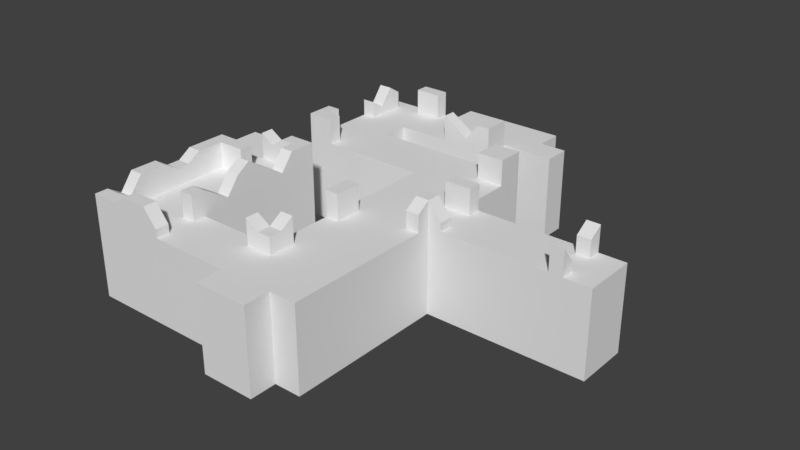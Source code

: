 # Source: tile4.blend  (saved by Blender 2.78.0; exported with 4.5.12 LTS)
import bpy
from mathutils import Matrix  # noqa: F401  (used for matrix-valued properties, if any)

bpy.ops.wm.read_factory_settings(use_empty=True)
scene = bpy.context.scene
scene.name = 'Scene'

# ---- collections
col_collection_1 = bpy.data.collections.new('Collection 1'); scene.collection.children.link(col_collection_1)

# ---- world
world_world = bpy.data.worlds.new('World'); scene.world = world_world
world_world.color = (0.05088, 0.05088, 0.05088)
world_world.use_sun_shadow = False
world_world.sun_shadow_jitter_overblur = 0.0
world_world.cycles.sampling_method = 'MANUAL'

# ---- meshes
me_plane = bpy.data.meshes.new('Plane')
me_plane.from_pydata([(-0.875, -0.375, 10.0), (-0.625, -0.375, 10.0), (0.125, -0.625, 10.0), (0.125, -0.875, 10.0), (-1.0, 0.0, 0.0), (0.0, 1.0, 0.0), (-0.625, 0.4375, 10.0), (0.125, -0.125, 10.0), (0.125, -0.375, 10.0), (0.625, -0.125, 10.0), (-0.125, -0.375, 10.0), (-0.375, 0.875, 10.0), (-0.375, 0.625, 10.0), (-0.125, 0.625, 10.0), (-0.125, -0.25, 10.0), (-0.625, 0.3125, 10.0), (-0.5, 0.0, 0.0), (-0.6875, 0.375, 10.0), (-0.875, -0.75, 10.0), (-0.25, -0.625, 10.0), (-0.75, 0.875, 10.0), (-0.75, 0.125, 10.0), (0.25, 0.875, 10.0), (0.25, 0.75, 10.0), (0.75, 0.125, 10.0), (0.5, 0.125, 10.0), (-0.125, -0.5, 10.0), (-0.125, 0.0, 10.0), (-0.5625, 0.375, 10.0), (1.0, 0.125, 10.0), (0.125, -1.0, 10.0), (-0.25, 1.0, 0.0), (-0.5, 0.875, 10.0), (-0.875, -0.5, 10.0), (-0.375, 1.0, 10.0), (-0.125, 0.75, 10.0), (-0.625, 0.8125, 10.0), (-0.375, 0.75, 10.0), (-0.6875, 0.875, 10.0), (-0.25, 0.75, 10.0), (-0.25, 0.625, 10.0), (0.25, -0.5, 0.0), (-0.25, 0.875, 10.0), (-0.5625, 0.875, 10.0), (-0.125, -0.5625, 10.0), (0.75, -0.125, 10.0), (-0.125, -0.6875, 10.0), (-0.5, 0.25, 0.0), (0.125, -0.25, 10.0), (0.25, -0.25, 10.0), (0.25, -0.375, 10.0), (0.25, -0.125, 10.0), (-0.25, 0.25, 0.0), (-0.1875, -0.625, 10.0), (-0.0625, -0.625, 10.0), (-0.625, -0.5625, 10.0), (0.125, -0.75, 10.0), (0.25, -0.75, 0.0), (0.25, -0.25, 0.0), (0.25, -0.75, 10.0), (0.25, -0.875, 10.0), (-0.625, -0.6875, 10.0), (0.25, -0.5, 10.0), (0.25, -0.625, 10.0), (-0.625, -0.25, 10.0), (-0.875, -0.25, 10.0), (-0.75, -0.25, 10.0), (-1.0, 0.125, 0.0), (0.125, 1.0, 0.0), (-0.6875, -0.625, 10.0), (-0.1875, 1.0, 0.0), (-0.5625, -0.625, 10.0), (-0.625, -0.0625, 10.0), (-0.75, -0.375, 10.0), (-0.75, -0.125, 10.0), (-0.625, -0.75, 10.0), (-0.75, -0.75, 10.0), (-0.75, -0.875, 10.0), (-0.75, -0.625, 10.0), (-0.125, -0.75, 10.0), (-1.0, -0.1875, 0.0), (-0.6875, 0.0, 0.0), (-0.375, -0.75, 10.0), (0.0, 0.6875, 0.0), (0.5, -0.125, 0.0), (-0.25, -0.75, 10.0), (-0.625, -0.1875, 10.0), (-0.25, -0.875, 10.0), (-0.5, -0.625, 0.0), (-0.875, -0.5, 0.0), (-0.625, 0.75, 10.0), (-0.5, 0.875, 0.0), (-0.6875, -0.125, 10.0), (-0.75, 0.75, 10.0), (-0.375, 0.5, 0.0), (-0.75, 0.625, 10.0), (-0.75, 0.25, 10.0), (0.125, 0.5, 0.0), (-0.625, 0.25, 10.0), (-0.75, 0.375, 10.0), (-0.25, 0.25, 10.0), (-0.125, 0.25, 10.0), (-0.5, 0.25, 10.0), (-0.375, 0.25, 10.0), (-0.25, 0.375, 10.0), (0.125, 0.75, 10.0), (0.125, 0.25, 10.0), (-0.5625, -0.125, 10.0), (0.375, -0.0625, 10.0), (-1.0, -0.125, 0.0), (1.0, 0.125, 0.0), (-0.125, 1.0, 0.0), (0.25, 0.25, 10.0), (0.25, 0.125, 10.0), (0.25, 0.5, 10.0), (0.25, 0.375, 10.0), (0.3125, -0.125, 10.0), (0.4375, -0.125, 10.0), (0.875, -0.0625, 10.0), (-0.25, 0.5, 10.0), (-0.125, 0.5, 10.0), (-0.75, 0.5, 10.0), (-0.625, 0.5, 10.0), (-0.5, -0.875, 0.0), (0.8125, -0.125, 10.0), (-0.5, 0.625, 0.0), (-0.5, 0.75, 10.0), (0.9375, -0.125, 10.0), (-0.5, 0.625, 10.0), (-0.75, -0.5, 10.0), (-0.625, -0.5, 10.0), (-0.5, -0.75, 10.0), (-0.5, -0.875, 10.0), (-0.5, -0.25, 10.0), (0.25, 0.375, 0.0), (0.0625, 0.5, 0.0), (-0.5, -0.375, 10.0), (0.75, 0.0, 10.0), (0.875, 0.0, 10.0), (-0.125, -0.0625, 10.0), (0.0, -0.75, 10.0), (-0.75, 0.125, 0.0), (0.0, -0.875, 10.0), (-0.75, 0.875, 0.0), (-0.75, 0.625, 0.0), (0.0, 0.25, 10.0), (-0.125, -0.1875, 10.0), (-0.25, -0.625, 0.0), (-0.4375, 0.5, 0.0), (-0.0625, -0.125, 10.0), (-0.125, 0.9375, 10.0), (-0.75, -0.875, 0.0), (-0.875, -0.75, 0.0), (-0.125, 0.8125, 10.0), (-0.1875, 0.875, 10.0), (-0.5, -0.0625, 0.0), (0.0, 0.125, 10.0), (-0.25, 1.0, 10.0), (-0.125, 1.0, 10.0), (-1.0, -0.25, 10.0), (-0.0625, 0.875, 10.0), (-1.0, -0.125, 10.0), (0.25, 0.0, 10.0), (0.75, -0.125, 0.0), (0.375, 0.0, 10.0), (-0.75, 0.0, 10.0), (-0.625, 0.0, 10.0), (0.0, -0.25, 10.0), (0.0, -0.375, 10.0), (0.0, 0.75, 10.0), (0.25, 0.875, 0.0), (-0.25, 0.625, 0.0), (-0.25, -0.875, 0.0), (-0.375, -0.875, 0.0), (0.0, 0.625, 10.0), (0.125, 0.5, 10.0), (-0.375, 0.5, 10.0), (-0.5, 0.5, 10.0), (-0.5, 0.375, 10.0), (-0.5, -0.5, 10.0), (-0.5, -0.625, 10.0), (-0.125, 0.625, 0.0), (-0.375, 0.625, 0.0), (-0.375, 0.875, 0.0), (-0.5, 0.0, 10.0), (-0.5, -0.125, 10.0), (0.125, -0.5, 10.0), (0.5, -0.125, 10.0), (0.625, -0.125, 0.0), (0.5, 0.0, 10.0), (0.625, 0.0, 10.0), (0.125, -0.875, 0.0), (-0.625, 0.0, 0.0), (0.0, -0.5, 10.0), (0.0, -0.625, 10.0), (0.0, 0.5, 10.0), (-0.875, -0.375, 0.0), (0.125, 0.75, 0.0), (-0.875, -0.625, 0.0), (-0.375, -0.625, 0.0), (0.0, 0.75, 0.0), (0.0, 0.375, 10.0), (0.125, 0.0, 10.0), (-0.875, 0.0, 10.0), (-0.875, 0.125, 0.0), (0.0, 0.0, 10.0), (0.0, -0.125, 10.0), (0.0625, 1.0, 0.0), (0.0, 0.875, 10.0), (0.0, 1.0, 10.0), (0.125, 0.875, 0.0), (1.0, -0.0625, 0.0), (-0.0625, -1.0, 0.0), (0.125, 1.0, 10.0), (1.0, 0.0, 10.0), (1.0, -0.125, 10.0), (0.0, -1.0, 10.0), (0.0, 0.5, 0.0), (-0.625, 0.875, 0.0), (-0.125, -1.0, 10.0), (-1.0, 0.0, 10.0), (0.875, -0.125, 0.0), (0.125, -1.0, 0.0), (-1.0, 0.125, 10.0), (-0.875, -0.125, 10.0), (-0.625, -0.875, 10.0), (-0.875, -0.875, 10.0), (-0.875, -0.625, 10.0), (-0.125, -0.875, 10.0), (-0.375, -0.875, 10.0), (-0.375, -0.625, 10.0), (-0.625, 0.625, 10.0), (-0.875, 0.125, 10.0), (-0.125, 0.125, 10.0), (-0.375, 0.375, 10.0), (0.125, 0.875, 10.0), (0.375, 0.125, 10.0), (0.125, 0.125, 10.0), (0.125, 0.375, 10.0), (0.875, 0.125, 10.0), (0.625, 0.125, 10.0), (-0.125, 0.375, 10.0), (-0.625, 0.375, 10.0), (-0.625, 0.875, 10.0), (-0.125, -0.625, 10.0), (-0.625, -0.625, 10.0), (-0.625, -0.125, 10.0), (0.375, -0.125, 10.0), (0.875, -0.125, 10.0), (-0.125, -0.125, 10.0), (-0.125, 0.875, 10.0), (-0.0625, 0.375, 10.0), (-0.1875, 0.375, 10.0), (-0.125, 0.3125, 10.0), (-0.125, 0.4375, 10.0), (0.6875, 0.125, 10.0), (0.5625, 0.125, 10.0), (0.625, 0.0625, 10.0), (0.9375, 0.125, 10.0), (0.8125, 0.125, 10.0), (0.875, 0.0625, 10.0), (-0.1875, 0.25, 0.0), (0.1875, 0.375, 10.0), (0.0625, 0.375, 10.0), (0.125, 0.3125, 10.0), (0.125, 0.4375, 10.0), (0.1875, 0.125, 10.0), (0.0625, 0.125, 10.0), (-0.9375, -0.25, 0.0), (0.125, 0.0625, 10.0), (0.125, 0.1875, 10.0), (0.4375, 0.125, 10.0), (0.3125, 0.125, 10.0), (0.25, -0.5625, 0.0), (0.25, -0.8125, 0.0), (0.375, 0.0625, 10.0), (0.1875, 0.875, 10.0), (0.0625, 0.875, 10.0), (0.125, 0.8125, 10.0), (0.125, 0.9375, 10.0), (-0.3125, 0.375, 10.0), (-0.4375, 0.375, 10.0), (-0.375, 0.3125, 10.0), (-0.375, 0.4375, 10.0), (-0.0625, 0.125, 10.0), (-0.125, 0.0625, 10.0), (-0.125, 0.1875, 10.0), (-0.8125, 0.125, 10.0), (-0.9375, 0.125, 10.0), (-0.875, 0.0625, 10.0), (-0.5625, 0.625, 10.0), (-0.6875, 0.625, 10.0), (-0.625, 0.5625, 10.0), (-0.625, 0.6875, 10.0), (-0.3125, -0.625, 10.0), (-0.4375, -0.625, 10.0), (-0.375, -0.6875, 10.0), (-0.3125, -0.875, 10.0), (-0.4375, -0.875, 10.0), (-0.375, -0.8125, 10.0), (-0.0625, -0.875, 10.0), (-0.1875, -0.875, 10.0), (-0.125, -0.9375, 10.0), (-0.125, -0.8125, 10.0), (-0.8125, -0.625, 10.0), (-0.875, -0.6875, 10.0), (-0.875, -0.5625, 10.0), (-0.8125, -0.875, 10.0), (-0.875, -0.8125, 10.0), (-0.5625, -0.875, 10.0), (-0.6875, -0.875, 10.0), (-0.625, -0.8125, 10.0), (-0.8125, -0.125, 10.0), (-0.9375, -0.125, 10.0), (-0.875, -0.1875, 10.0), (-0.875, -0.0625, 10.0), (-0.8125, -0.375, 10.0), (-0.875, -0.4375, 10.0), (-0.875, -0.3125, 10.0), (-0.5625, -0.375, 10.0), (-0.6875, -0.375, 10.0), (1.0, 0.0625, 0.0), (-0.625, -0.4375, 10.0), (-0.625, -0.3125, 10.0), (0.1875, -0.625, 10.0), (0.0625, -0.625, 10.0), (0.125, -0.6875, 10.0), (0.125, -0.5625, 10.0), (0.1875, -0.875, 10.0), (0.0625, -0.875, 10.0), (0.125, -0.9375, 10.0), (-0.5, 0.5625, 0.0), (0.125, -0.8125, 10.0), (-0.0625, 0.5, 0.0), (0.1875, -0.125, 10.0), (0.0625, -0.125, 10.0), (0.125, -0.1875, 10.0), (0.125, -0.0625, 10.0), (0.1875, -0.375, 10.0), (0.0625, -0.375, 10.0), (0.125, -0.4375, 10.0), (0.25, 0.8125, 0.0), (0.125, -0.3125, 10.0), (0.1875, 0.75, 0.0), (0.6875, -0.125, 10.0), (0.5625, -0.125, 10.0), (-0.3125, 0.25, 0.0), (-0.75, 0.3125, 0.0), (-0.75, 0.0625, 0.0), (0.625, -0.0625, 10.0), (-0.5625, 0.25, 0.0), (-0.75, 0.8125, 0.0), (-0.0625, -0.375, 10.0), (-0.125, -0.4375, 10.0), (-0.125, -0.3125, 10.0), (-0.3125, 0.875, 10.0), (-0.4375, 0.875, 10.0), (-0.375, 0.8125, 10.0), (-0.375, 0.9375, 10.0), (0.25, -0.6875, 0.0), (-0.3125, 0.625, 10.0), (-0.4375, 0.625, 10.0), (0.25, -0.4375, 0.0), (-0.375, 0.6875, 10.0), (-0.0625, 0.625, 10.0), (-0.1875, 0.625, 10.0), (-0.125, 0.6875, 10.0), (-0.0625, 0.75, 10.0), (-0.3125, 0.75, 10.0), (-0.25, 0.8125, 10.0), (-0.0625, -0.25, 10.0), (0.1875, -0.25, 10.0), (0.25, -0.4375, 10.0), (0.25, -0.1875, 10.0), (0.1875, -0.75, 10.0), (0.25, -0.6875, 10.0), (-0.5625, -0.25, 10.0), (-0.8125, -0.25, 10.0), (-0.75, -0.4375, 10.0), (-0.75, -0.1875, 10.0), (-0.5625, -0.75, 10.0), (-0.8125, -0.75, 10.0), (-0.75, -0.6875, 10.0), (-0.0625, -0.75, 10.0), (-0.3125, -0.75, 10.0), (-0.25, -0.6875, 10.0), (-0.5625, 0.75, 10.0), (-0.75, 0.5625, 10.0), (-0.75, 0.8125, 10.0), (-0.1875, 0.625, 0.0), (-0.0625, 0.625, 0.0), (-0.5625, 0.25, 10.0), (-0.4375, 0.625, 0.0), (-0.3125, 0.625, 0.0), (-0.375, 0.9375, 0.0), (-0.4375, 0.875, 0.0), (-0.125, -0.3125, 0.0), (-0.75, 0.0625, 10.0), (-0.75, 0.3125, 10.0), (-0.0625, 0.25, 10.0), (-0.3125, 0.25, 10.0), (-0.25, 0.3125, 10.0), (0.1875, 0.75, 10.0), (0.25, 0.8125, 10.0), (0.1875, 0.25, 10.0), (0.25, 0.0625, 10.0), (0.25, 0.3125, 10.0), (0.75, 0.0625, 10.0), (0.5, 0.0625, 10.0), (-0.0625, 0.5, 10.0), (-0.5625, 0.5, 10.0), (-0.5, 0.5625, 10.0), (-0.0625, -0.5, 10.0), (-0.5625, -0.5, 10.0), (-0.5, -0.4375, 10.0), (0.6875, -0.125, 0.0), (0.9375, 0.0, 10.0), (-0.0625, 0.0, 10.0), (0.0, -0.9375, 10.0), (0.0, 0.0625, 10.0), (-0.0625, 1.0, 10.0), (1.0, 0.0625, 10.0), (0.0625, -1.0, 10.0), (-1.0, -0.0625, 10.0), (0.4375, 0.0, 10.0), (-0.5625, 0.0, 10.0), (0.0, -0.4375, 10.0), (0.1875, 0.5, 10.0), (-0.3125, 0.5, 10.0), (-0.5, 0.3125, 10.0), (-0.5, 0.8125, 10.0), (-0.8125, -0.5, 10.0), (-0.5, -0.6875, 10.0), (-0.5, -0.1875, 10.0), (0.1875, -0.5, 10.0), (0.6875, 0.0, 10.0), (-0.875, -0.4375, 0.0), (0.0, -0.6875, 10.0), (0.0, 0.3125, 10.0), (-0.6875, -0.875, 0.0), (-0.5625, -0.875, 0.0), (-0.3125, 1.0, 10.0), (0.1875, 0.0, 10.0), (-0.8125, -0.875, 0.0), (-0.875, -0.6875, 0.0), (-0.8125, 0.0, 10.0), (-0.125, -0.9375, 0.0), (-0.1875, -0.875, 0.0), (0.0, -0.1875, 10.0), (0.0, 0.8125, 10.0), (-0.4375, -0.625, 0.0), (-0.3125, -0.625, 0.0), (-0.1875, 0.75, 10.0), (-0.4375, 0.75, 10.0), (-0.25, 0.6875, 10.0), (-0.25, 0.9375, 10.0), (0.75, -0.0625, 10.0), (0.0625, -0.25, 10.0), (0.25, -0.3125, 10.0), (0.25, -0.0625, 10.0), (0.0625, -0.75, 10.0), (0.25, -0.8125, 10.0), (0.25, -0.5625, 10.0), (-0.6875, -0.25, 10.0), (-0.9375, -0.25, 10.0), (-0.9375, 0.125, 0.0), (-0.8125, 0.125, 0.0), (-0.75, -0.3125, 10.0), (-0.75, -0.0625, 10.0), (-0.6875, -0.75, 10.0), (-0.75, -0.8125, 10.0), (-0.125, 0.1875, 0.0), (-0.75, -0.5625, 10.0), (-0.1875, -0.75, 10.0), (-0.4375, -0.75, 10.0), (-0.25, -0.8125, 10.0), (-0.6875, 0.75, 10.0), (-0.75, 0.6875, 10.0), (-0.6875, 0.25, 10.0), (-0.75, 0.4375, 10.0), (-0.1875, 0.25, 10.0), (-0.4375, 0.25, 10.0), (-0.25, 0.4375, 10.0), (0.0625, 0.75, 10.0), (0.0625, 0.25, 10.0), (0.125, 0.9375, 0.0), (0.1875, 0.875, 0.0), (0.25, 0.1875, 10.0), (0.4375, 0.125, 0.0), (0.25, 0.4375, 10.0), (0.9375, 0.125, 0.0), (-0.1875, 0.5, 10.0), (-0.6875, 0.5, 10.0), (-0.5, 0.6875, 10.0), (-0.6875, -0.5, 10.0), (-0.5, -0.8125, 10.0), (-0.5, -0.3125, 10.0), (0.8125, 0.0, 10.0), (0.0, -0.8125, 10.0), (0.0, 0.1875, 10.0), (-0.1875, 1.0, 10.0), (-1.0, -0.1875, 10.0), (0.3125, 0.0, 10.0), (-0.6875, 0.0, 10.0), (0.0, -0.3125, 10.0), (0.0, 0.6875, 10.0), (0.0625, 0.5, 10.0), (-0.4375, 0.5, 10.0), (-0.5, 0.4375, 10.0), (-0.5, -0.5625, 10.0), (-0.5, -0.0625, 10.0), (0.0625, -0.5, 10.0), (0.5, -0.0625, 10.0), (0.5625, 0.0, 10.0), (0.0, -0.5625, 10.0), (0.0, 0.4375, 10.0), (0.0625, 0.0, 10.0), (-0.9375, 0.0, 10.0), (0.3125, -0.125, 0.0), (0.0, -0.0625, 10.0), (0.8125, -0.125, 0.0), (-0.125, -0.0625, 0.0), (-0.125, -0.1875, 0.0), (0.0, 0.9375, 10.0), (0.0625, 1.0, 10.0), (1.0, -0.0625, 10.0), (-0.0625, -1.0, 10.0), (-1.0, 0.0625, 10.0), (0.25, 0.125, 0.0), (0.375, 0.125, 0.0), (-0.125, 0.125, 0.0), (-0.125, 0.25, 0.0), (0.5, 0.125, 0.0), (0.0, -1.0, 0.0), (-0.125, 0.0, 0.0), (0.25, -0.875, 0.0), (1.0, 0.0, 0.0), (0.0, 0.625, 0.0), (-0.5, -0.125, 0.0), (-0.5, -0.25, 0.0), (0.25, -0.625, 0.0), (-0.375, 0.25, 0.0), (-0.5, -0.375, 0.0), (-0.75, 0.375, 0.0), (-0.75, 0.5, 0.0), (0.25, 0.25, 0.0), (-0.625, -0.875, 0.0), (-0.375, 1.0, 0.0), (0.25, -0.375, 0.0), (-0.625, 0.25, 0.0), (-0.75, 0.25, 0.0), (-0.875, -0.875, 0.0), (-0.25, 0.5, 0.0), (-0.75, 0.75, 0.0), (0.25, 0.75, 0.0), (-0.125, 0.5, 0.0), (-0.125, -0.375, 0.0), (-0.125, -0.25, 0.0), (-0.75, 0.0, 0.0), (0.75, 0.125, 0.0), (0.875, 0.125, 0.0), (-0.125, -0.5, 0.0), (0.25, 0.5, 0.0), (-1.0, -0.25, 0.0), (0.375, -0.125, 0.0), (0.25, -0.125, 0.0), (0.625, 0.125, 0.0), (-0.5, -0.5, 0.0), (-0.125, -1.0, 0.0), (-0.125, -0.875, 0.0), (1.0, -0.125, 0.0), (-0.125, -0.625, 0.0), (-0.5, 0.5, 0.0), (-0.125, -0.125, 0.0), (-0.875, -0.25, 0.0), (-0.75, 0.5625, 0.0), (-0.875, -0.3125, 0.0), (-0.4375, -0.875, 0.0), (-0.1875, -0.625, 0.0), (0.9375, -0.125, 0.0), (0.25, 0.1875, 0.0), (-0.125, -0.5625, 0.0), (0.25, -0.1875, 0.0), (0.25, 0.4375, 0.0), (-0.5625, 0.875, 0.0), (-0.6875, 0.875, 0.0), (-1.0, 0.0625, 0.0), (0.6875, 0.125, 0.0), (0.4375, -0.125, 0.0), (-0.5, -0.5625, 0.0), (-0.5, -0.4375, 0.0), (0.5625, 0.125, 0.0), (-0.3125, 1.0, 0.0), (-0.875, -0.5625, 0.0), (0.1875, 0.5, 0.0), (-0.125, -0.4375, 0.0), (0.8125, 0.125, 0.0), (-0.1875, 0.5, 0.0), (-0.75, 0.6875, 0.0), (-0.3125, 0.5, 0.0), (-0.0625, 0.9375, 10.0), (-0.0625, -0.0625, 10.0), (0.9375, -0.0625, 10.0), (0.4375, -0.0625, 10.0), (-0.5625, -0.0625, 10.0), (-0.5625, -0.5625, 10.0), (-0.0625, -0.5625, 10.0), (-0.5625, 0.4375, 10.0), (-0.0625, 0.4375, 10.0), (0.875, 0.0625, 12.0), (0.1875, 0.1875, 10.0), (-0.3125, 0.4375, 10.0), (-0.0625, 0.1875, 10.0), (-0.5625, 0.6875, 10.0), (-0.3125, -0.8125, 10.0), (-0.0625, -0.8125, 10.0), (-0.8125, -0.5625, 10.0), (-0.8125, -0.8125, 10.0), (-0.5625, -0.8125, 10.0), (-0.8125, -0.0625, 10.0), (-0.8125, -0.3125, 10.0), (-0.5625, -0.3125, 10.0), (0.1875, -0.5625, 10.0), (0.1875, -0.8125, 10.0), (0.1875, -0.0625, 10.0), (0.1875, -0.3125, 10.0), (0.6875, -0.0625, 10.0), (-0.0625, -0.3125, 10.0), (-0.3125, 0.9375, 10.0), (-0.3125, 0.6875, 10.0), (-0.0625, 0.6875, 10.0), (-0.1875, 0.6875, 10.0), (-0.4375, 0.6875, 10.0), (-0.4375, 0.8125, 10.0), (-0.3125, 0.8125, 10.0), (-0.0625, -0.4375, 10.0), (0.5625, -0.0625, 10.0), (0.0625, -0.3125, 10.0), (0.0625, -0.4375, 10.0), (0.1875, -0.4375, 10.0), (0.0625, -0.0625, 10.0), (0.0625, -0.1875, 10.0), (0.1875, -0.1875, 10.0), (0.0625, -0.8125, 10.0), (0.0625, -0.9375, 10.0), (0.0625, -0.5625, 10.0), (0.0625, -0.6875, 10.0), (0.1875, -0.6875, 10.0), (-0.6875, -0.3125, 10.0), (-0.6875, -0.4375, 10.0), (-0.5625, -0.4375, 10.0), (-0.8125, -0.4375, 10.0), (-0.9375, -0.0625, 10.0), (-0.9375, -0.1875, 10.0), (-0.8125, -0.1875, 10.0), (-0.6875, -0.8125, 10.0), (-0.8125, -0.6875, 10.0), (-0.1875, -0.8125, 10.0), (-0.0625, -0.9375, 10.0), (-0.4375, -0.8125, 10.0), (-0.4375, -0.6875, 10.0), (-0.3125, -0.6875, 10.0), (-0.6875, 0.6875, 10.0), (-0.6875, 0.5625, 10.0), (-0.5625, 0.5625, 10.0), (-0.9375, 0.0625, 10.0), (-0.8125, 0.0625, 10.0), (-0.0625, 0.0625, 10.0), (-0.4375, 0.4375, 10.0), (-0.4375, 0.3125, 10.0), (-0.3125, 0.3125, 10.0), (0.0625, 0.9375, 10.0), (0.0625, 0.8125, 10.0), (0.1875, 0.8125, 10.0), (0.3125, 0.0625, 10.0), (0.4375, 0.0625, 10.0), (0.0625, 0.1875, 10.0), (0.0625, 0.0625, 10.0), (0.1875, 0.0625, 10.0), (0.0625, 0.4375, 10.0), (0.0625, 0.3125, 10.0), (0.1875, 0.3125, 10.0), (0.8125, 0.0625, 10.0), (0.9375, 0.0625, 10.0), (0.5625, 0.0625, 10.0), (0.6875, 0.0625, 10.0), (-0.1875, 0.4375, 10.0), (-0.1875, 0.3125, 10.0), (-0.0625, 0.3125, 10.0), (-0.6875, 0.4375, 10.0), (-0.6875, 0.3125, 10.0), (-0.5625, 0.3125, 10.0), (-0.6875, 0.8125, 10.0), (-0.5625, 0.8125, 10.0), (-0.1875, -0.6875, 10.0), (-0.0625, -0.6875, 10.0), (-0.6875, -0.5625, 10.0), (-0.6875, -0.6875, 10.0), (-0.5625, -0.6875, 10.0), (-0.6875, -0.0625, 10.0), (-0.6875, -0.1875, 10.0), (-0.5625, -0.1875, 10.0), (0.3125, -0.0625, 10.0), (0.8125, -0.0625, 10.0), (-0.0625, -0.1875, 10.0), (-0.1875, 0.9375, 10.0), (-0.1875, 0.8125, 10.0), (-0.0625, 0.8125, 10.0), (-0.3125, -0.875, 0.0), (-0.5625, 0.0, 0.0), (0.0625, 0.75, 0.0), (0.125, -0.9375, 0.0), (0.3125, 0.125, 0.0), (-1.0, -0.0625, 0.0), (0.0625, -1.0, 0.0), (-0.125, 0.0625, 0.0), (0.1875, -0.875, 0.0), (-0.5, -0.1875, 0.0), (-0.4375, 0.25, 0.0), (-0.5, -0.3125, 0.0), (-0.0625, 1.0, 0.0), (-0.75, 0.4375, 0.0), (0.25, 0.3125, 0.0), (0.5625, -0.125, 0.0), (0.25, -0.3125, 0.0), (-0.6875, 0.25, 0.0), (-0.875, -0.8125, 0.0), (0.25, -0.125, 13.0), (0.1875, -0.125, 13.0), (0.3125, -0.125, 11.0), (-0.625, -0.0625, 13.0), (-0.625, 0.0, 13.0), (-0.0625, -0.625, 12.0), (-0.125, -0.625, 12.0), (-0.125, -0.6875, 12.0), (-0.6875, 0.375, 13.0), (-0.75, 0.375, 13.0), (0.1875, 0.375, 13.0), (0.125, 0.375, 13.0), (0.125, 0.4375, 13.0), (0.125, 0.5, 13.0), (-0.5, -0.375, 14.0), (-0.5625, -0.375, 14.0), (-0.875, -0.375, 13.0), (-0.875, -0.3125, 13.0), (-0.875, -0.5, 12.0), (-0.875, -0.4375, 12.0), (0.3125, 0.125, 13.0), (0.25, 0.125, 13.0), (-0.875, -0.25, 13.0), (-0.875, -0.1875, 13.0), (-0.625, -0.875, 13.0), (-0.625, -0.8125, 13.0), (-0.6875, -0.875, 13.0), (-0.5, -0.875, 11.0), (-0.5625, -0.875, 13.0), (-0.6875, 0.625, 12.0), (-0.75, 0.625, 12.0), (-0.875, -0.875, 12.0), (-0.875, -0.8125, 12.0), (-0.75, -0.875, 12.0), (-0.8125, -0.875, 12.0), (-0.875, -0.625, 13.0), (-0.875, -0.5625, 13.0), (-0.875, -0.75, 11.0), (-0.875, -0.6875, 13.0), (-0.8125, -0.625, 13.0), (-0.8125, -0.375, 13.0), (-0.125, -0.3125, 13.0), (-0.125, -0.25, 13.0), (-0.4375, 0.875, 13.0), (-0.5, 0.875, 13.0), (-0.0625, 0.625, 13.0), (-0.125, 0.625, 11.0), (-0.1875, 0.625, 12.0), (-0.25, 0.625, 13.0), (-0.0625, -0.25, 13.0), (0.25, -0.1875, 12.0), (-0.8125, -0.25, 13.0), (-0.8125, -0.75, 11.0), (0.1875, 0.125, 13.0), (-0.75, 0.3125, 13.0), (0.25, 0.0625, 13.0), (-0.5, -0.4375, 13.0), (0.25, 0.375, 13.0), (-0.5625, 0.0, 13.0), (0.1875, 0.5, 13.0), (-0.5, 0.8125, 13.0), (-0.8125, -0.5, 12.0), (-0.5, -0.6875, 13.0), (-0.5, -0.625, 13.0), (-0.5, -0.1875, 11.0), (-0.5, -0.125, 13.0), (-0.625, 0.25, 13.0), (-0.625, 0.3125, 13.0), (-0.5625, 0.875, 13.0), (-0.125, -0.5625, 13.0), (-0.1875, -0.625, 13.0), (-0.6875, -0.25, 13.0), (-0.75, -0.25, 13.0), (-0.75, -0.0625, 13.0), (-0.75, 0.0, 13.0), (-0.6875, 0.75, 13.0), (-0.75, 0.75, 13.0), (-0.5625, -0.625, 13.0), (-0.75, 0.6875, 11.0), (-0.6875, 0.25, 13.0), (-0.75, 0.25, 13.0), (-0.5625, -0.125, 13.0), (0.25, 0.4375, 13.0), (0.25, 0.5, 13.0), (-0.125, -0.1875, 13.0), (-0.5, -0.3125, 13.0), (-0.5, -0.25, 12.0), (-0.6875, 0.0, 12.0), (0.0, 0.6875, 13.0), (0.0, 0.75, 13.0), (-0.5, -0.5625, 12.0), (-0.5, -0.5, 11.0), (-0.5, -0.0625, 13.0), (-0.5, 0.0, 13.0), (0.0, 0.625, 13.0), (-0.125, 0.6875, 11.0), (-0.0625, 0.75, 13.0), (-0.5625, -0.25, 12.0), (-0.75, -0.1875, 13.0), (-0.75, 0.8125, 12.0), (-0.5625, -0.5, 11.0), (-0.25, 0.6875, 13.0), (0.25, -0.0625, 13.0), (-0.75, -0.8125, 12.0), (0.25, 0.1875, 12.0), (-0.5, -0.8125, 11.0), (-0.5625, -0.0625, 13.0), (-0.5625, -0.5625, 12.0), (-0.0625, -0.5625, 13.0), (0.1875, 0.4375, 13.0), (0.1875, 0.1875, 12.0), (-0.8125, -0.5625, 13.0), (-0.8125, -0.8125, 12.0), (-0.5625, -0.8125, 13.0), (-0.8125, -0.3125, 13.0), (-0.5625, -0.3125, 13.0), (0.1875, -0.0625, 13.0), (-0.0625, -0.3125, 13.0), (-0.0625, 0.6875, 13.0), (-0.1875, 0.6875, 12.0), (-0.4375, 0.8125, 13.0), (0.1875, -0.1875, 12.0), (-0.5625, -0.4375, 13.0), (-0.8125, -0.4375, 12.0), (-0.8125, -0.1875, 13.0), (-0.6875, -0.8125, 13.0), (-0.8125, -0.6875, 13.0), (-0.6875, 0.6875, 11.0), (0.3125, 0.0625, 13.0), (0.1875, 0.0625, 13.0), (-0.6875, 0.3125, 13.0), (-0.6875, 0.8125, 12.0), (-0.5625, 0.8125, 13.0), (-0.1875, -0.6875, 13.0), (-0.0625, -0.6875, 12.0), (-0.5625, -0.6875, 13.0), (-0.6875, -0.0625, 12.0), (-0.6875, -0.1875, 13.0), (-0.5625, -0.1875, 11.0), (0.3125, -0.0625, 11.0), (-0.0625, -0.1875, 13.0), (0.875, 0.125, 13.0), (0.8125, 0.125, 13.0), (0.875, -0.125, 13.0), (0.875, -0.0625, 11.0), (0.8125, -0.125, 13.0), (0.8125, 0.0625, 12.0), (0.8125, -0.0625, 11.0)], [], [(83, 200, 169, 505), (111, 70, 500, 158), (395, 91, 32, 356), (726, 551, 226, 308), (88, 589, 509, 180), (415, 163, 45, 344), (564, 588, 117, 247), (725, 549, 98, 478), (724, 58, 49, 458), (440, 123, 132, 309), (394, 183, 11, 358), (723, 188, 9, 345), (439, 546, 225, 310), (393, 171, 40, 360), (722, 134, 115, 406), (392, 182, 12, 361), (721, 543, 99, 479), (559, 587, 255, 24), (261, 531, 101, 480), (274, 57, 59, 461), (720, 111, 158, 420), (719, 539, 133, 496), (718, 541, 103, 481), (273, 41, 62, 462), (717, 538, 185, 433), (569, 446, 302, 228), (67, 586, 527, 223), (218, 585, 38, 243), (390, 537, 174, 364), (321, 110, 29, 421), (716, 535, 60, 328), (543, 347, 398, 99), (451, 199, 230, 294), (389, 181, 13, 365), (172, 447, 301, 87), (715, 534, 27, 285), (714, 222, 30, 422), (488, 529, 236, 271), (450, 88, 180, 295), (568, 212, 526, 219), (471, 530, 233, 286), (713, 109, 161, 423), (712, 528, 113, 272), (711, 191, 3, 330), (135, 217, 195, 506), (710, 197, 105, 483), (709, 192, 166, 425), (436, 89, 33, 317), (708, 172, 87, 297), (486, 210, 235, 276), (707, 449, 208, 160), (706, 153, 250, 154), (705, 150, 158, 500), (704, 448, 206, 149), (91, 584, 43, 32), (703, 118, 138, 497), (702, 108, 164, 502), (316, 620, 841, 767), (700, 86, 246, 92), (425, 166, 731, 785), (558, 348, 397, 165), (633, 356, 770, 847), (697, 61, 245, 69), (696, 55, 130, 494), (695, 437, 194, 54), (306, 227, 762, 763), (265, 238, 738, 739), (692, 36, 243, 38), (691, 429, 178, 28), (690, 15, 242, 17), (689, 6, 122, 492), (688, 438, 201, 251), (687, 253, 241, 252), (686, 254, 120, 491), (685, 407, 24, 255), (684, 257, 240, 256), (683, 421, 29, 258), (682, 260, 609, 873), (134, 583, 489, 115), (163, 520, 124, 45), (681, 406, 115, 262), (680, 264, 238, 263), (679, 265, 175, 506), (570, 211, 525, 215), (620, 377, 778, 841), (58, 582, 373, 49), (677, 269, 237, 267), (676, 270, 106, 484), (675, 408, 25, 271), (674, 275, 236, 272), (673, 403, 22, 276), (672, 278, 235, 277), (671, 279, 213, 524), (670, 401, 104, 280), (669, 282, 234, 281), (561, 581, 44, 26), (668, 283, 176, 507), (667, 419, 156, 284), (528, 580, 487, 113), (666, 397, 21, 287), (665, 289, 232, 288), (664, 411, 128, 290), (663, 292, 231, 291), (662, 293, 90, 476), (661, 385, 19, 294), (660, 296, 230, 295), (572, 331, 411, 177), (659, 299, 82, 474), (210, 485, 279, 235), (658, 418, 142, 300), (657, 303, 79, 473), (656, 382, 78, 304), (204, 465, 288, 232), (655, 311, 75, 469), (654, 379, 74, 312), (653, 314, 224, 313), (652, 315, 203, 517), (651, 378, 73, 316), (184, 425, 785, 820), (649, 322, 1, 320), (648, 323, 64, 463), (647, 375, 63, 324), (646, 326, 2, 325), (221, 579, 127, 248), (645, 327, 186, 511), (644, 330, 3, 329), (643, 332, 56, 460), (175, 265, 739, 740), (641, 336, 7, 335), (640, 337, 202, 516), (639, 372, 50, 338), (638, 340, 8, 339), (68, 207, 524, 213), (637, 342, 48, 457), (636, 349, 190, 513), (635, 426, 168, 352), (634, 369, 42, 355), (633, 357, 11, 356), (632, 363, 37, 453), (41, 362, 372, 62), (631, 366, 35, 452), (549, 350, 391, 98), (141, 466, 287, 21), (534, 521, 139, 27), (377, 66, 799, 778), (571, 578, 53, 244), (629, 454, 39, 368), (628, 455, 157, 441), (627, 504, 167, 370), (626, 456, 137, 435), (625, 458, 49, 371), (624, 459, 162, 442), (623, 461, 59, 374), (622, 462, 62, 434), (307, 77, 760, 761), (620, 467, 66, 377), (619, 468, 165, 445), (618, 495, 131, 380), (617, 470, 76, 381), (143, 351, 388, 20), (94, 148, 507, 176), (616, 472, 129, 431), (573, 522, 146, 249), (615, 498, 140, 383), (123, 577, 298, 132), (574, 576, 318, 65), (563, 268, 464, 159), (614, 475, 85, 384), (613, 493, 126, 386), (612, 499, 145, 399), (611, 482, 119, 428), (610, 487, 112, 404), (308, 226, 758, 759), (608, 515, 195, 409), (607, 508, 177, 410), (606, 514, 193, 412), (606, 44, 796, 835), (244, 53, 797, 733), (603, 512, 189, 424), (144, 575, 387, 95), (217, 333, 409, 195), (602, 525, 214, 416), (601, 519, 205, 417), (600, 523, 209, 420), (599, 94, 176, 428), (598, 144, 95, 477), (341, 170, 22, 403), (597, 552, 119, 491), (396, 556, 10, 354), (81, 558, 165, 503), (443, 151, 77, 307), (343, 554, 23, 402), (596, 559, 24, 259), (595, 561, 26, 353), (594, 97, 175, 427), (593, 198, 227, 306), (490, 560, 239, 258), (80, 563, 159, 501), (444, 152, 18, 305), (155, 16, 184, 510), (592, 547, 34, 441), (518, 564, 247, 116), (359, 540, 63, 375), (346, 52, 100, 400), (591, 532, 25, 256), (590, 542, 136, 414), (70, 31, 157, 500), (589, 567, 179, 509), (588, 84, 187, 117), (587, 566, 240, 255), (446, 568, 219, 302), (586, 4, 220, 527), (585, 143, 20, 38), (347, 550, 96, 398), (447, 569, 228, 301), (212, 533, 216, 526), (584, 218, 243, 43), (348, 141, 21, 397), (583, 562, 114, 489), (520, 221, 248, 124), (211, 536, 214, 525), (582, 565, 51, 373), (581, 571, 244, 44), (580, 545, 112, 487), (331, 125, 128, 411), (485, 68, 213, 279), (465, 67, 223, 288), (579, 570, 215, 127), (207, 5, 209, 524), (362, 548, 50, 372), (350, 47, 102, 391), (466, 204, 232, 287), (521, 573, 249, 139), (578, 147, 19, 53), (351, 553, 93, 388), (148, 572, 177, 507), (522, 557, 14, 146), (577, 173, 229, 298), (576, 196, 0, 318), (268, 574, 65, 464), (575, 544, 121, 387), (333, 555, 120, 409), (567, 590, 414, 179), (566, 591, 256, 240), (541, 346, 400, 103), (57, 359, 375, 59), (565, 518, 116, 51), (31, 592, 441, 157), (538, 155, 510, 185), (198, 444, 305, 227), (109, 80, 501, 161), (110, 490, 258, 29), (89, 593, 306, 33), (562, 594, 427, 114), (556, 595, 353, 10), (560, 596, 259, 239), (197, 343, 402, 105), (551, 443, 307, 226), (192, 81, 503, 166), (557, 396, 354, 14), (555, 597, 491, 120), (554, 341, 403, 23), (553, 598, 477, 93), (552, 599, 428, 119), (150, 600, 420, 158), (250, 160, 600, 150), (160, 208, 523, 600), (139, 601, 417, 27), (249, 149, 601, 139), (149, 206, 519, 601), (118, 602, 416, 138), (248, 127, 602, 118), (127, 215, 525, 602), (108, 603, 424, 164), (247, 117, 603, 108), (117, 187, 512, 603), (54, 606, 835, 732), (246, 107, 604, 72), (14, 354, 768, 769), (55, 605, 413, 130), (245, 71, 605, 55), (366, 631, 846, 822), (44, 606, 412, 26), (185, 510, 819, 792), (54, 194, 514, 606), (6, 607, 410, 122), (242, 28, 607, 6), (28, 178, 508, 607), (254, 608, 409, 120), (241, 251, 608, 254), (251, 201, 515, 608), (495, 618, 840, 832), (631, 454, 828, 846), (180, 509, 817, 790), (270, 610, 404, 106), (237, 266, 610, 270), (618, 311, 752, 840), (283, 611, 428, 176), (234, 280, 611, 283), (280, 104, 482, 611), (286, 612, 399, 101), (233, 284, 612, 286), (284, 156, 499, 612), (293, 613, 386, 90), (231, 290, 613, 293), (290, 128, 493, 613), (299, 614, 384, 82), (229, 297, 614, 299), (297, 87, 475, 614), (303, 615, 383, 79), (228, 300, 615, 303), (300, 142, 498, 615), (238, 262, 737, 738), (46, 695, 861, 734), (304, 78, 472, 616), (95, 291, 756, 757), (605, 71, 804, 834), (695, 54, 732, 861), (311, 618, 380, 75), (413, 605, 834, 827), (51, 116, 729, 727), (315, 619, 445, 203), (224, 312, 619, 315), (312, 74, 468, 619), (470, 617, 839, 830), (381, 656, 853, 779), (316, 73, 467, 620), (323, 621, 376, 64), (1, 319, 621, 323), (630, 366, 822, 845), (327, 622, 434, 186), (2, 324, 622, 327), (324, 63, 462, 622), (332, 623, 374, 56), (3, 328, 623, 332), (328, 60, 461, 623), (337, 624, 442, 202), (7, 334, 624, 337), (694, 46, 734, 860), (342, 625, 371, 48), (8, 338, 625, 342), (338, 50, 458, 625), (349, 626, 435, 190), (9, 344, 626, 349), (344, 45, 456, 626), (656, 304, 766, 853), (10, 352, 627, 354), (352, 168, 504, 627), (358, 628, 441, 34), (11, 355, 628, 358), (355, 42, 455, 628), (363, 629, 368, 37), (12, 360, 629, 363), (360, 40, 454, 629), (366, 630, 367, 35), (72, 604, 833, 730), (311, 655, 852, 752), (454, 631, 452, 39), (367, 630, 845, 823), (604, 107, 808, 833), (493, 632, 453, 126), (128, 361, 632, 493), (361, 12, 363, 632), (169, 367, 823, 816), (126, 453, 633, 430), (453, 37, 357, 633), (357, 634, 355, 11), (37, 368, 634, 357), (368, 39, 369, 634), (353, 635, 352, 10), (26, 412, 635, 353), (412, 193, 426, 635), (512, 636, 513, 189), (187, 345, 636, 512), (345, 9, 349, 636), (504, 637, 457, 167), (168, 339, 637, 504), (339, 8, 342, 637), (426, 638, 339, 168), (193, 511, 638, 426), (511, 186, 340, 638), (340, 639, 338, 8), (186, 434, 639, 340), (434, 62, 372, 639), (519, 640, 516, 205), (206, 335, 640, 519), (335, 7, 337, 640), (448, 641, 335, 206), (167, 457, 641, 448), (457, 48, 336, 641), (336, 642, 334, 7), (48, 371, 642, 336), (371, 49, 373, 642), (498, 643, 460, 140), (142, 329, 643, 498), (329, 3, 332, 643), (418, 644, 329, 142), (216, 422, 644, 418), (422, 30, 330, 644), (514, 645, 511, 193), (194, 325, 645, 514), (325, 2, 327, 645), (437, 646, 325, 194), (140, 460, 646, 437), (460, 56, 326, 646), (326, 647, 324, 2), (56, 374, 647, 326), (374, 59, 375, 647), (467, 648, 463, 66), (73, 320, 648, 467), (320, 1, 323, 648), (378, 649, 320, 73), (129, 494, 649, 378), (494, 130, 322, 649), (322, 650, 319, 1), (130, 413, 650, 322), (44, 244, 733, 796), (642, 373, 777, 848), (617, 381, 779, 839), (431, 129, 378, 651), (423, 652, 517, 220), (161, 313, 652, 423), (313, 224, 315, 652), (501, 653, 313, 161), (159, 464, 653, 501), (464, 65, 314, 653), (314, 654, 312, 224), (655, 470, 830, 852), (53, 694, 860, 797), (470, 655, 469, 76), (32, 43, 795, 771), (693, 430, 787, 859), (365, 13, 773, 774), (174, 505, 815, 821), (381, 76, 382, 656), (475, 657, 473, 85), (87, 301, 657, 475), (301, 228, 303, 657), (302, 658, 300, 228), (219, 526, 658, 302), (526, 216, 418, 658), (495, 659, 474, 131), (132, 298, 659, 495), (298, 229, 299, 659), (432, 660, 295, 180), (131, 474, 660, 432), (474, 82, 296, 660), (296, 661, 294, 230), (82, 384, 661, 296), (384, 85, 385, 661), (364, 174, 821, 772), (334, 642, 848, 728), (291, 231, 293, 662), (387, 663, 291, 95), (121, 492, 663, 387), (492, 122, 292, 663), (292, 664, 290, 231), (122, 410, 664, 292), (410, 177, 411, 664), (527, 665, 288, 223), (220, 517, 665, 527), (517, 203, 289, 665), (289, 666, 287, 232), (203, 445, 666, 289), (445, 165, 397, 666), (285, 667, 284, 233), (27, 417, 667, 285), (417, 205, 419, 667), (508, 668, 507, 177), (178, 281, 668, 508), (281, 234, 283, 668), (429, 669, 281, 178), (102, 481, 669, 429), (481, 103, 282, 669), (282, 670, 280, 234), (103, 400, 670, 282), (400, 100, 401, 670), (523, 671, 524, 209), (208, 277, 671, 523), (277, 235, 279, 671), (449, 672, 277, 208), (169, 483, 672, 449), (483, 105, 278, 672), (278, 673, 276, 235), (105, 402, 673, 278), (402, 23, 403, 673), (304, 616, 838, 766), (162, 502, 674, 405), (502, 164, 275, 674), (275, 675, 271, 236), (164, 424, 675, 275), (424, 189, 408, 675), (499, 676, 484, 145), (156, 267, 676, 499), (267, 237, 270, 676), (419, 677, 267, 156), (205, 516, 677, 419), (516, 202, 269, 677), (269, 678, 266, 237), (202, 442, 678, 269), (442, 162, 405, 678), (515, 679, 506, 195), (201, 263, 679, 515), (263, 238, 265, 679), (438, 680, 263, 201), (145, 484, 680, 438), (484, 106, 264, 680), (264, 681, 262, 238), (106, 404, 681, 264), (404, 112, 406, 681), (407, 682, 259, 24), (137, 497, 682, 407), (497, 138, 260, 682), (260, 683, 258, 239), (138, 416, 683, 260), (416, 214, 421, 683), (408, 684, 256, 25), (189, 513, 684, 408), (513, 190, 257, 684), (257, 685, 255, 240), (190, 435, 685, 257), (435, 137, 407, 685), (482, 686, 491, 119), (104, 252, 686, 482), (252, 241, 254, 686), (401, 687, 252, 104), (100, 480, 687, 401), (480, 101, 253, 687), (253, 688, 251, 241), (101, 399, 688, 253), (399, 145, 438, 688), (479, 689, 492, 121), (99, 17, 689, 479), (17, 242, 6, 689), (179, 414, 783, 818), (379, 654, 851, 825), (166, 503, 814, 731), (15, 691, 28, 242), (98, 391, 691, 15), (391, 102, 429, 691), (388, 692, 38, 20), (616, 431, 788, 838), (476, 90, 36, 692), (36, 693, 43, 243), (90, 386, 693, 36), (386, 126, 430, 693), (385, 694, 53, 19), (85, 473, 694, 385), (473, 79, 46, 694), (65, 318, 744, 749), (79, 383, 695, 46), (383, 140, 437, 695), (472, 696, 494, 129), (78, 69, 696, 472), (69, 245, 55, 696), (382, 697, 69, 78), (76, 469, 697, 382), (469, 75, 61, 697), (61, 698, 71, 245), (75, 380, 698, 61), (380, 131, 432, 698), (654, 314, 750, 851), (74, 92, 699, 468), (92, 246, 72, 699), (379, 700, 92, 74), (43, 693, 859, 795), (463, 64, 86, 700), (86, 701, 107, 246), (64, 376, 701, 86), (309, 132, 754, 755), (459, 702, 502, 162), (0, 317, 746, 743), (116, 247, 108, 702), (456, 703, 497, 137), (45, 124, 703, 456), (248, 118, 871, 870), (146, 704, 149, 249), (310, 225, 751, 753), (370, 167, 448, 704), (455, 705, 500, 157), (42, 154, 705, 455), (154, 250, 150, 705), (369, 706, 154, 42), (39, 452, 706, 369), (452, 35, 153, 706), (153, 707, 160, 250), (35, 367, 707, 153), (367, 169, 449, 707), (170, 486, 276, 22), (173, 708, 297, 229), (196, 436, 317, 0), (16, 709, 425, 184), (200, 710, 483, 169), (97, 135, 506, 175), (222, 711, 330, 30), (529, 712, 272, 236), (4, 713, 423, 220), (531, 471, 286, 101), (199, 450, 295, 230), (532, 488, 271, 25), (533, 714, 422, 216), (530, 715, 285, 233), (171, 389, 365, 40), (147, 451, 294, 19), (191, 716, 328, 3), (536, 321, 421, 214), (181, 390, 364, 13), (539, 717, 433, 133), (540, 273, 462, 63), (47, 718, 481, 102), (542, 719, 496, 136), (5, 720, 420, 209), (535, 274, 461, 60), (52, 261, 480, 100), (544, 721, 479, 121), (125, 392, 361, 128), (545, 722, 406, 112), (182, 393, 360, 12), (151, 439, 310, 77), (84, 723, 345, 187), (547, 394, 358, 34), (546, 440, 309, 225), (548, 724, 458, 50), (550, 725, 478, 96), (188, 415, 344, 9), (152, 726, 308, 18), (183, 395, 356, 11), (537, 83, 505, 174), (865, 791, 792, 808), (863, 730, 731, 814), (862, 789, 790, 804), (860, 734, 733, 797), (859, 787, 771, 795), (856, 782, 748, 780), (849, 783, 741, 742), (848, 777, 727, 728), (845, 815, 816, 823), (842, 812, 813, 824), (836, 809, 810, 786), (834, 817, 818, 827), (833, 819, 820, 785), (730, 833, 785, 731), (808, 792, 819, 833), (804, 790, 817, 834), (733, 732, 835, 796), (739, 836, 786, 740), (738, 737, 836, 739), (737, 784, 809, 836), (780, 748, 831, 837), (763, 838, 788, 745), (762, 766, 838, 763), (759, 839, 779, 764), (758, 761, 839, 759), (761, 760, 830, 839), (751, 755, 840, 752), (755, 754, 832, 840), (744, 841, 778, 749), (743, 767, 841, 744), (742, 741, 812, 842), (728, 727, 829, 843), (768, 844, 776, 769), (773, 772, 845, 822), (772, 821, 815, 845), (775, 774, 846, 828), (774, 773, 822, 846), (787, 847, 770, 771), (827, 818, 783, 849), (746, 850, 767, 743), (745, 788, 850, 746), (749, 778, 851, 750), (778, 799, 825, 851), (760, 753, 852, 830), (753, 751, 752, 852), (765, 853, 766, 762), (764, 779, 853, 765), (805, 854, 802, 803), (757, 756, 854, 805), (782, 855, 747, 748), (781, 857, 735, 736), (807, 806, 857, 781), (806, 793, 794, 857), (803, 802, 858, 826), (734, 861, 732, 733), (800, 863, 814, 801), (799, 798, 864, 825), (824, 813, 791, 865), (727, 729, 866, 829), (769, 776, 867, 811), (114, 427, 786, 810), (509, 179, 818, 817), (430, 633, 847, 787), (510, 184, 820, 819), (427, 175, 740, 786), (71, 698, 862, 804), (356, 32, 771, 770), (376, 621, 842, 824), (621, 319, 742, 842), (489, 114, 810, 809), (477, 95, 757, 805), (698, 432, 789, 862), (478, 98, 793, 806), (133, 433, 791, 813), (99, 398, 781, 736), (318, 0, 743, 744), (432, 180, 790, 789), (317, 33, 745, 746), (433, 185, 792, 791), (305, 18, 764, 765), (388, 93, 803, 826), (468, 699, 863, 800), (146, 14, 769, 811), (674, 272, 747, 855), (699, 72, 730, 863), (66, 463, 798, 799), (405, 674, 855, 782), (610, 266, 780, 837), (463, 700, 864, 798), (700, 379, 825, 864), (662, 476, 802, 854), (487, 610, 837, 831), (227, 305, 765, 762), (13, 364, 772, 773), (291, 662, 854, 756), (107, 701, 865, 808), (113, 487, 831, 748), (40, 365, 774, 775), (272, 113, 748, 747), (33, 306, 763, 745), (701, 376, 824, 865), (496, 133, 813, 812), (624, 334, 728, 843), (319, 650, 849, 742), (165, 468, 800, 801), (650, 413, 827, 849), (115, 489, 809, 784), (314, 65, 749, 750), (459, 624, 843, 829), (98, 15, 794, 793), (398, 96, 807, 781), (226, 307, 761, 758), (116, 702, 866, 729), (651, 316, 767, 850), (702, 459, 829, 866), (431, 651, 850, 788), (690, 17, 735, 857), (18, 308, 759, 764), (503, 165, 801, 814), (17, 99, 736, 735), (414, 136, 741, 783), (225, 309, 755, 751), (15, 690, 857, 794), (505, 169, 816, 815), (266, 678, 856, 780), (77, 310, 753, 760), (373, 51, 727, 777), (132, 495, 832, 754), (627, 370, 776, 844), (370, 704, 867, 776), (136, 496, 812, 741), (678, 405, 782, 856), (704, 146, 811, 867), (354, 627, 844, 768), (476, 692, 858, 802), (262, 115, 784, 737), (93, 477, 805, 803), (692, 388, 826, 858), (454, 40, 775, 828), (96, 478, 806, 807), (873, 609, 868, 869), (872, 870, 871, 874), (118, 703, 874, 871), (703, 124, 872, 874), (260, 239, 868, 609), (239, 259, 869, 868), (124, 248, 870, 872), (259, 682, 873, 869)])
_uv = me_plane.uv_layers.new(name='UVMap')
_uv.uv.foreach_set('vector', [0.1699, 0.4787, 0.1672, 0.4787, 0.1672, 0.0258, 0.1699, 0.0258, 0.3965, 0.958, 0.3938, 0.958, 0.3938, 0.5051, 0.3965, 0.5051, 0.2284, 0.02624, 0.2311, 0.02624, 0.2311, 0.4791, 0.2284, 0.4791, 0.2582, 0.958, 0.2555, 0.958, 0.2555, 0.5051, 0.2582, 0.5051, 0.3098, 0.5051, 0.3125, 0.5051, 0.3125, 0.958, 0.3098, 0.958, 0.1715, 0.958, 0.1688, 0.958, 0.1688, 0.5051, 0.1715, 0.5051, 0.185, 0.958, 0.1823, 0.958, 0.1823, 0.5051, 0.185, 0.5051, 0.3613, 0.958, 0.3586, 0.958, 0.3586, 0.5051, 0.3613, 0.5051, 0.1172, 0.5051, 0.1199, 0.5051, 0.1199, 0.958, 0.1172, 0.958, 0.1444, 0.958, 0.1416, 0.958, 0.1416, 0.5051, 0.1444, 0.5051, 0.2772, 0.4791, 0.2745, 0.4791, 0.2745, 0.02624, 0.2772, 0.02624, 0.1769, 0.958, 0.1742, 0.958, 0.1742, 0.5051, 0.1769, 0.5051, 0.1498, 0.958, 0.1471, 0.958, 0.1471, 0.5051, 0.1498, 0.5051, 0.3776, 0.958, 0.3748, 0.958, 0.3748, 0.5051, 0.3776, 0.5051, 0.2013, 0.4791, 0.1986, 0.4791, 0.1986, 0.02624, 0.2013, 0.02624, 0.383, 0.958, 0.3803, 0.958, 0.3803, 0.5051, 0.383, 0.5051, 0.2908, 0.958, 0.2881, 0.958, 0.2881, 0.5051, 0.2908, 0.5051, 0.2013, 0.5051, 0.204, 0.5051, 0.204, 0.958, 0.2013, 0.958, 0.3396, 0.958, 0.3369, 0.958, 0.3369, 0.5051, 0.3396, 0.5051, 0.09554, 0.5051, 0.09826, 0.5051, 0.09826, 0.958, 0.09554, 0.958, 0.3992, 0.958, 0.3965, 0.958, 0.3965, 0.5051, 0.3992, 0.5051, 0.3233, 0.5051, 0.326, 0.5051, 0.326, 0.958, 0.3233, 0.958, 0.3504, 0.958, 0.3477, 0.958, 0.3477, 0.5051, 0.3504, 0.5051, 0.1064, 0.5051, 0.1091, 0.5051, 0.1091, 0.958, 0.1064, 0.958, 0.3287, 0.5051, 0.3315, 0.5051, 0.3315, 0.958, 0.3287, 0.958, 0.2854, 0.4791, 0.2827, 0.4791, 0.2827, 0.02624, 0.2854, 0.02624, 0.1932, 0.4791, 0.1905, 0.4791, 0.1905, 0.02624, 0.1932, 0.02624, 0.2366, 0.02624, 0.2393, 0.02624, 0.2393, 0.4791, 0.2366, 0.4791, 0.3667, 0.958, 0.364, 0.958, 0.364, 0.5051, 0.3667, 0.5051, 0.2501, 0.02624, 0.2528, 0.02624, 0.2528, 0.4791, 0.2501, 0.4791, 0.2935, 0.4791, 0.2908, 0.4791, 0.2908, 0.02624, 0.2935, 0.02624, 0.2881, 0.958, 0.2854, 0.958, 0.2854, 0.5051, 0.2881, 0.5051, 0.2176, 0.4791, 0.2149, 0.4791, 0.2149, 0.02624, 0.2176, 0.02624, 0.3721, 0.958, 0.3694, 0.958, 0.3694, 0.5051, 0.3721, 0.5051, 0.1308, 0.958, 0.1281, 0.958, 0.1281, 0.5051, 0.1308, 0.5051, 0.0847, 0.958, 0.08199, 0.958, 0.08199, 0.5051, 0.0847, 0.5051, 0.1483, 0.4787, 0.1455, 0.4787, 0.1455, 0.0258, 0.1483, 0.0258, 0.2149, 0.5051, 0.2176, 0.5051, 0.2176, 0.958, 0.2149, 0.958, 0.2121, 0.4791, 0.2094, 0.4791, 0.2094, 0.02624, 0.2121, 0.02624, 0.1564, 0.4787, 0.1537, 0.4787, 0.1537, 0.0258, 0.1564, 0.0258, 0.09012, 0.958, 0.08741, 0.958, 0.08741, 0.5051, 0.09012, 0.5051, 0.185, 0.4791, 0.1823, 0.4791, 0.1823, 0.02624, 0.185, 0.02624, 0.2203, 0.5051, 0.223, 0.5051, 0.223, 0.958, 0.2203, 0.958, 0.2989, 0.02624, 0.3016, 0.02624, 0.3016, 0.4791, 0.2989, 0.4791, 0.2311, 0.5051, 0.2338, 0.5051, 0.2338, 0.958, 0.2311, 0.958, 0.1645, 0.4787, 0.1618, 0.4787, 0.1618, 0.0258, 0.1645, 0.0258, 0.261, 0.4791, 0.2582, 0.4791, 0.2582, 0.02624, 0.261, 0.02624, 0.2745, 0.958, 0.2718, 0.958, 0.2718, 0.5051, 0.2745, 0.5051, 0.1335, 0.958, 0.1308, 0.958, 0.1308, 0.5051, 0.1335, 0.5051, 0.326, 0.4791, 0.3233, 0.4791, 0.3233, 0.02624, 0.326, 0.02624, 0.8656, 0.3616, 0.8762, 0.3506, 0.8867, 0.3616, 0.8762, 0.3726, 0.8445, 0.3836, 0.8551, 0.3726, 0.8656, 0.3836, 0.8551, 0.3946, 0.8656, 0.4056, 0.8762, 0.3946, 0.8867, 0.4056, 0.8762, 0.4167, 0.6968, 0.1854, 0.7073, 0.1743, 0.7179, 0.1854, 0.7073, 0.1964, 0.2311, 0.02624, 0.2338, 0.02624, 0.2338, 0.4791, 0.2311, 0.4791, 0.8656, 0.05318, 0.8762, 0.04217, 0.8867, 0.05318, 0.8762, 0.06419, 0.7812, 0.1413, 0.7917, 0.1303, 0.8023, 0.1413, 0.7917, 0.1523, 0.7552, 0.5, 0.7604, 0.5, 0.7604, 0.75, 0.7552, 0.75, 0.5912, 0.2955, 0.6018, 0.2845, 0.6124, 0.2955, 0.6018, 0.3065, 0.8021, 0.75, 0.7969, 0.75, 0.7969, 0.5, 0.8021, 0.5, 0.3016, 0.02624, 0.3043, 0.02624, 0.3043, 0.4791, 0.3016, 0.4791, 0.9844, 0.75, 0.9896, 0.75, 0.9896, 0.9999, 0.9844, 0.9999, 0.5068, 0.2074, 0.5174, 0.1964, 0.5279, 0.2074, 0.5174, 0.2184, 0.5279, 0.2294, 0.5385, 0.2184, 0.549, 0.2294, 0.5385, 0.2404, 0.6124, 0.09724, 0.6229, 0.08622, 0.6335, 0.09724, 0.6229, 0.1083, 0.6354, 0.75, 0.6302, 0.75, 0.6302, 0.5, 0.6354, 0.5, 0.9219, 0.75, 0.9167, 0.75, 0.9167, 0.5, 0.9219, 0.5, 0.7601, 0.4717, 0.7706, 0.4607, 0.7812, 0.4717, 0.7706, 0.4827, 0.6968, 0.3616, 0.7073, 0.3506, 0.7179, 0.3616, 0.7073, 0.3726, 0.6757, 0.3836, 0.6862, 0.3726, 0.6968, 0.3836, 0.6862, 0.3946, 0.6968, 0.4056, 0.7073, 0.3946, 0.7179, 0.4056, 0.7073, 0.4167, 0.7812, 0.2735, 0.7917, 0.2625, 0.8023, 0.2735, 0.7917, 0.2845, 0.7601, 0.2955, 0.7706, 0.2845, 0.7812, 0.2955, 0.7706, 0.3065, 0.7812, 0.3175, 0.7917, 0.3065, 0.8023, 0.3175, 0.7917, 0.3285, 0.8656, 0.09724, 0.8762, 0.08622, 0.8867, 0.09724, 0.8762, 0.1083, 0.8445, 0.1193, 0.8551, 0.1083, 0.8656, 0.1193, 0.8551, 0.1303, 0.9078, 0.05318, 0.9184, 0.04217, 0.9289, 0.05318, 0.9184, 0.06419, 0.8437, 1.0, 0.8385, 1.0, 0.8385, 0.8333, 0.8437, 0.8333, 0.1986, 0.4791, 0.1959, 0.4791, 0.1959, 0.02624, 0.1986, 0.02624, 0.1688, 0.958, 0.166, 0.958, 0.166, 0.5051, 0.1688, 0.5051, 0.8234, 0.2294, 0.834, 0.2184, 0.8445, 0.2294, 0.834, 0.2404, 0.8023, 0.2514, 0.8128, 0.2404, 0.8234, 0.2514, 0.8128, 0.2625, 0.8234, 0.2735, 0.834, 0.2625, 0.8445, 0.2735, 0.834, 0.2845, 0.242, 0.02624, 0.2447, 0.02624, 0.2447, 0.4791, 0.242, 0.4791, 0.7604, 0.5, 0.7656, 0.5, 0.7656, 0.75, 0.7604, 0.75, 0.1199, 0.5051, 0.1227, 0.5051, 0.1227, 0.958, 0.1199, 0.958, 0.7601, 0.2074, 0.7706, 0.1964, 0.7812, 0.2074, 0.7706, 0.2184, 0.7812, 0.2294, 0.7917, 0.2184, 0.8023, 0.2294, 0.7917, 0.2404, 0.8234, 0.1413, 0.834, 0.1303, 0.8445, 0.1413, 0.834, 0.1523, 0.8023, 0.1633, 0.8128, 0.1523, 0.8234, 0.1633, 0.8128, 0.1743, 0.9078, 0.3175, 0.9184, 0.3065, 0.9289, 0.3175, 0.9184, 0.3285, 0.8867, 0.3396, 0.8973, 0.3285, 0.9078, 0.3396, 0.8973, 0.3506, 0.9078, 0.3616, 0.9184, 0.3506, 0.9289, 0.3616, 0.9184, 0.3726, 0.739, 0.3175, 0.7495, 0.3065, 0.7601, 0.3175, 0.7495, 0.3285, 0.7179, 0.3396, 0.7284, 0.3285, 0.739, 0.3396, 0.7284, 0.3506, 0.06029, 0.958, 0.05758, 0.958, 0.05758, 0.5051, 0.06029, 0.5051, 0.739, 0.3616, 0.7495, 0.3506, 0.7601, 0.3616, 0.7495, 0.3726, 0.739, 0.2294, 0.7495, 0.2184, 0.7601, 0.2294, 0.7495, 0.2404, 0.2094, 0.4791, 0.2067, 0.4791, 0.2067, 0.02624, 0.2094, 0.02624, 0.6124, 0.3616, 0.6229, 0.3506, 0.6335, 0.3616, 0.6229, 0.3726, 0.5912, 0.3836, 0.6018, 0.3726, 0.6124, 0.3836, 0.6018, 0.3946, 0.739, 0.4056, 0.7495, 0.3946, 0.7601, 0.4056, 0.7495, 0.4167, 0.7179, 0.4277, 0.7284, 0.4167, 0.739, 0.4277, 0.7284, 0.4387, 0.739, 0.4497, 0.7495, 0.4387, 0.7601, 0.4497, 0.7495, 0.4607, 0.5701, 0.1413, 0.5807, 0.1303, 0.5912, 0.1413, 0.5807, 0.1523, 0.549, 0.1633, 0.5596, 0.1523, 0.5701, 0.1633, 0.5596, 0.1743, 0.3071, 0.02624, 0.3098, 0.02624, 0.3098, 0.4791, 0.3071, 0.4791, 0.5279, 0.1413, 0.5385, 0.1303, 0.549, 0.1413, 0.5385, 0.1523, 0.3179, 0.02624, 0.3206, 0.02624, 0.3206, 0.4791, 0.3179, 0.4791, 0.5701, 0.05318, 0.5807, 0.04217, 0.5912, 0.05318, 0.5807, 0.06419, 0.5701, 0.09724, 0.5807, 0.08622, 0.5912, 0.09724, 0.5807, 0.1083, 0.4857, 0.2294, 0.4963, 0.2184, 0.5068, 0.2294, 0.4963, 0.2404, 0.2691, 0.02624, 0.2718, 0.02624, 0.2718, 0.4791, 0.2691, 0.4791, 0.4857, 0.1854, 0.4963, 0.1743, 0.5068, 0.1854, 0.4963, 0.1964, 0.5701, 0.3175, 0.5807, 0.3065, 0.5912, 0.3175, 0.5807, 0.3285, 0.549, 0.3396, 0.5596, 0.3285, 0.5701, 0.3396, 0.5596, 0.3506, 0.5701, 0.3616, 0.5807, 0.3506, 0.5912, 0.3616, 0.5807, 0.3726, 0.5279, 0.2735, 0.5385, 0.2625, 0.549, 0.2735, 0.5385, 0.2845, 0.8073, 0.75, 0.8021, 0.75, 0.8021, 0.5, 0.8073, 0.5, 0.549, 0.2514, 0.5596, 0.2404, 0.5701, 0.2514, 0.5596, 0.2625, 0.5701, 0.2735, 0.5807, 0.2625, 0.5912, 0.2735, 0.5807, 0.2845, 0.6546, 0.05318, 0.6651, 0.04217, 0.6757, 0.05318, 0.6651, 0.06419, 0.6335, 0.07521, 0.644, 0.06419, 0.6546, 0.07521, 0.644, 0.08622, 0.1633, 0.958, 0.1606, 0.958, 0.1606, 0.5051, 0.1633, 0.5051, 0.6546, 0.09724, 0.6651, 0.08622, 0.6757, 0.09724, 0.6651, 0.1083, 0.5912, 0.03115, 0.6018, 0.02014, 0.6124, 0.03115, 0.6018, 0.04217, 0.6124, 0.05318, 0.6229, 0.04217, 0.6335, 0.05318, 0.6229, 0.06419, 0.9271, 0.75, 0.9219, 0.75, 0.9219, 0.5, 0.9271, 0.5, 0.7179, 0.1633, 0.7284, 0.1523, 0.739, 0.1633, 0.7284, 0.1743, 0.739, 0.1854, 0.7495, 0.1743, 0.7601, 0.1854, 0.7495, 0.1964, 0.6968, 0.09724, 0.7073, 0.08622, 0.7179, 0.09724, 0.7073, 0.1083, 0.6757, 0.1193, 0.6862, 0.1083, 0.6968, 0.1193, 0.6862, 0.1303, 0.4074, 0.958, 0.4047, 0.958, 0.4047, 0.5051, 0.4074, 0.5051, 0.6968, 0.1413, 0.7073, 0.1303, 0.7179, 0.1413, 0.7073, 0.1523, 0.8234, 0.09724, 0.834, 0.08622, 0.8445, 0.09724, 0.834, 0.1083, 0.6546, 0.1413, 0.6651, 0.1303, 0.6757, 0.1413, 0.6651, 0.1523, 0.8234, 0.4056, 0.834, 0.3946, 0.8445, 0.4056, 0.834, 0.4167, 0.8023, 0.4277, 0.8128, 0.4167, 0.8234, 0.4277, 0.8128, 0.4387, 0.7812, 0.4056, 0.7917, 0.3946, 0.8023, 0.4056, 0.7917, 0.4167, 0.1091, 0.5051, 0.1118, 0.5051, 0.1118, 0.958, 0.1091, 0.958, 0.8234, 0.3616, 0.834, 0.3506, 0.8445, 0.3616, 0.834, 0.3726, 0.3586, 0.958, 0.3559, 0.958, 0.3559, 0.5051, 0.3586, 0.5051, 0.2637, 0.02624, 0.2664, 0.02624, 0.2664, 0.4791, 0.2637, 0.4791, 0.08199, 0.958, 0.07928, 0.958, 0.07927, 0.5051, 0.08199, 0.5051, 0.7969, 0.9999, 0.7917, 0.9999, 0.7917, 0.75, 0.7969, 0.75, 0.2257, 0.4791, 0.223, 0.4791, 0.223, 0.02624, 0.2257, 0.02624, 0.8023, 0.3836, 0.8128, 0.3726, 0.8234, 0.3836, 0.8128, 0.3946, 0.8445, 0.4277, 0.8551, 0.4167, 0.8656, 0.4277, 0.8551, 0.4387, 0.6757, 0.1633, 0.6862, 0.1523, 0.6968, 0.1633, 0.6862, 0.1743, 0.8445, 0.07521, 0.8551, 0.06419, 0.8656, 0.07521, 0.8551, 0.08622, 0.7179, 0.1193, 0.7284, 0.1083, 0.739, 0.1193, 0.7284, 0.1303, 0.7601, 0.1633, 0.7706, 0.1523, 0.7812, 0.1633, 0.7706, 0.1743, 0.6335, 0.03115, 0.644, 0.02014, 0.6546, 0.03115, 0.644, 0.04217, 0.6757, 0.07521, 0.6862, 0.06419, 0.6968, 0.07521, 0.6862, 0.08622, 0.6927, 0.75, 0.6875, 0.75, 0.6875, 0.5833, 0.6927, 0.5833, 0.549, 0.2955, 0.5596, 0.2845, 0.5701, 0.2955, 0.5596, 0.3065, 0.5912, 0.3396, 0.6018, 0.3285, 0.6124, 0.3396, 0.6018, 0.3506, 0.5068, 0.1633, 0.5174, 0.1523, 0.5279, 0.1633, 0.5174, 0.1743, 0.4646, 0.2074, 0.4752, 0.1964, 0.4857, 0.2074, 0.4752, 0.2184, 0.3098, 0.958, 0.3071, 0.958, 0.3071, 0.5051, 0.3098, 0.5051, 0.2501, 0.5051, 0.2528, 0.5051, 0.2528, 0.958, 0.2501, 0.958, 0.5068, 0.2514, 0.5174, 0.2404, 0.5279, 0.2514, 0.5174, 0.2625, 0.07656, 0.958, 0.07385, 0.958, 0.07385, 0.5051, 0.07656, 0.5051, 0.5912, 0.07521, 0.6018, 0.06419, 0.6124, 0.07521, 0.6018, 0.08622, 0.1416, 0.958, 0.1389, 0.958, 0.1389, 0.5051, 0.1416, 0.5051, 0.2826, 0.958, 0.2799, 0.958, 0.2799, 0.5051, 0.2826, 0.5051, 0.2908, 0.4791, 0.2881, 0.4791, 0.2881, 0.02624, 0.2908, 0.02624, 0.549, 0.1193, 0.5596, 0.1083, 0.5701, 0.1193, 0.5596, 0.1303, 0.7601, 0.4277, 0.7706, 0.4167, 0.7812, 0.4277, 0.7706, 0.4387, 0.7601, 0.2514, 0.7706, 0.2404, 0.7812, 0.2514, 0.7706, 0.2625, 0.7601, 0.3396, 0.7706, 0.3285, 0.7812, 0.3396, 0.7706, 0.3506, 0.8023, 0.2074, 0.8128, 0.1964, 0.8234, 0.2074, 0.8128, 0.2184, 0.6146, 0.75, 0.6094, 0.75, 0.6094, 0.5833, 0.6146, 0.5833, 0.8023, 0.2955, 0.8128, 0.2845, 0.8234, 0.2955, 0.8128, 0.3065, 0.7179, 0.3836, 0.7284, 0.3726, 0.739, 0.3836, 0.7284, 0.3946, 0.6335, 0.1193, 0.644, 0.1083, 0.6546, 0.1193, 0.644, 0.1303, 0.8125, 0.9999, 0.8073, 0.9999, 0.8073, 0.75, 0.8125, 0.75, 0.8177, 0.9999, 0.8125, 0.9999, 0.8125, 0.75, 0.8177, 0.8333, 0.8023, 0.1193, 0.8128, 0.1083, 0.8234, 0.1193, 0.8128, 0.1303, 0.2989, 0.958, 0.2962, 0.958, 0.2962, 0.5051, 0.2989, 0.5051, 0.2338, 0.5051, 0.2365, 0.5051, 0.2365, 0.958, 0.2338, 0.958, 0.8867, 0.03115, 0.8973, 0.02014, 0.9078, 0.03115, 0.8973, 0.04217, 0.7179, 0.2074, 0.7284, 0.1964, 0.739, 0.2074, 0.7284, 0.2184, 0.8867, 0.3836, 0.8973, 0.3726, 0.9078, 0.3836, 0.8973, 0.3946, 0.2474, 0.5051, 0.2501, 0.5051, 0.2501, 0.958, 0.2474, 0.958, 0.3016, 0.958, 0.2989, 0.958, 0.2989, 0.5051, 0.3016, 0.5051, 0.3152, 0.02624, 0.3179, 0.02624, 0.3179, 0.4791, 0.3152, 0.4791, 0.242, 0.5051, 0.2447, 0.5051, 0.2447, 0.958, 0.242, 0.958, 0.06843, 0.958, 0.06572, 0.958, 0.06572, 0.5051, 0.06843, 0.5051, 0.2555, 0.4791, 0.2528, 0.4791, 0.2528, 0.02624, 0.2555, 0.02624, 0.1552, 0.958, 0.1525, 0.958, 0.1525, 0.5051, 0.1552, 0.5051, 0.1591, 0.4787, 0.1564, 0.4787, 0.1564, 0.0258, 0.1591, 0.0258, 0.1986, 0.5051, 0.2013, 0.5051, 0.2013, 0.958, 0.1986, 0.958, 0.06301, 0.958, 0.06029, 0.958, 0.06029, 0.5051, 0.06301, 0.5051, 0.2257, 0.5051, 0.2284, 0.5051, 0.2284, 0.958, 0.2257, 0.958, 0.2691, 0.958, 0.2664, 0.958, 0.2664, 0.5051, 0.2691, 0.5051, 0.1932, 0.5051, 0.1959, 0.5051, 0.1959, 0.958, 0.1932, 0.958, 0.1796, 0.4791, 0.1769, 0.4791, 0.1769, 0.02624, 0.1796, 0.02624, 0.2637, 0.958, 0.261, 0.958, 0.261, 0.5051, 0.2637, 0.5051, 0.3342, 0.5051, 0.3369, 0.5051, 0.3369, 0.958, 0.3342, 0.958, 0.3884, 0.958, 0.3857, 0.958, 0.3857, 0.5051, 0.3884, 0.5051, 0.1877, 0.958, 0.185, 0.958, 0.185, 0.5051, 0.1877, 0.5051, 0.101, 0.5051, 0.1037, 0.5051, 0.1037, 0.958, 0.101, 0.958, 0.345, 0.958, 0.3423, 0.958, 0.3423, 0.5051, 0.345, 0.5051, 0.2094, 0.5051, 0.2121, 0.5051, 0.2121, 0.958, 0.2094, 0.958, 0.3179, 0.5051, 0.3206, 0.5051, 0.3206, 0.958, 0.3179, 0.958, 0.3938, 0.958, 0.3911, 0.958, 0.3911, 0.5051, 0.3938, 0.5051, 0.3125, 0.5051, 0.3152, 0.5051, 0.3152, 0.958, 0.3125, 0.958, 0.1823, 0.958, 0.1796, 0.958, 0.1796, 0.5051, 0.1823, 0.5051, 0.204, 0.5051, 0.2067, 0.5051, 0.2067, 0.958, 0.204, 0.958, 0.2827, 0.4791, 0.2799, 0.4791, 0.2799, 0.02624, 0.2827, 0.02624, 0.1905, 0.4791, 0.1877, 0.4791, 0.1877, 0.02624, 0.1905, 0.02624, 0.2393, 0.02624, 0.242, 0.02624, 0.242, 0.4791, 0.2393, 0.4791, 0.2854, 0.958, 0.2826, 0.958, 0.2826, 0.5051, 0.2854, 0.5051, 0.1281, 0.958, 0.1254, 0.958, 0.1254, 0.5051, 0.1281, 0.5051, 0.1537, 0.4787, 0.151, 0.4787, 0.151, 0.0258, 0.1537, 0.0258, 0.2338, 0.02624, 0.2366, 0.02624, 0.2366, 0.4791, 0.2338, 0.4791, 0.3043, 0.02624, 0.3071, 0.02624, 0.3071, 0.4791, 0.3043, 0.4791, 0.1959, 0.4791, 0.1932, 0.4791, 0.1932, 0.02624, 0.1959, 0.02624, 0.166, 0.958, 0.1633, 0.958, 0.1633, 0.5051, 0.166, 0.5051, 0.2447, 0.02624, 0.2474, 0.02624, 0.2474, 0.4791, 0.2447, 0.4791, 0.1227, 0.5051, 0.1254, 0.5051, 0.1254, 0.958, 0.1227, 0.958, 0.05758, 0.958, 0.05487, 0.958, 0.05487, 0.5051, 0.05758, 0.5051, 0.2067, 0.4791, 0.204, 0.4791, 0.204, 0.02624, 0.2067, 0.02624, 0.3098, 0.02624, 0.3125, 0.02624, 0.3125, 0.4791, 0.3098, 0.4791, 0.3206, 0.02624, 0.3233, 0.02624, 0.3233, 0.4791, 0.3206, 0.4791, 0.2718, 0.02624, 0.2745, 0.02624, 0.2745, 0.4791, 0.2718, 0.4791, 0.1606, 0.958, 0.1579, 0.958, 0.1579, 0.5051, 0.1606, 0.5051, 0.4047, 0.958, 0.402, 0.958, 0.402, 0.5051, 0.4047, 0.5051, 0.1118, 0.5051, 0.1145, 0.5051, 0.1145, 0.958, 0.1118, 0.958, 0.3559, 0.958, 0.3531, 0.958, 0.3531, 0.5051, 0.3559, 0.5051, 0.2664, 0.02624, 0.2691, 0.02624, 0.2691, 0.4791, 0.2664, 0.4791, 0.07928, 0.958, 0.07656, 0.958, 0.07656, 0.5051, 0.07927, 0.5051, 0.223, 0.4791, 0.2203, 0.4791, 0.2203, 0.02624, 0.223, 0.02624, 0.3071, 0.958, 0.3043, 0.958, 0.3043, 0.5051, 0.3071, 0.5051, 0.2528, 0.5051, 0.2555, 0.5051, 0.2555, 0.958, 0.2528, 0.958, 0.07385, 0.958, 0.07114, 0.958, 0.07114, 0.5051, 0.07385, 0.5051, 0.1389, 0.958, 0.1362, 0.958, 0.1362, 0.5051, 0.1389, 0.5051, 0.2799, 0.958, 0.2772, 0.958, 0.2772, 0.5051, 0.2799, 0.5051, 0.2881, 0.4791, 0.2854, 0.4791, 0.2854, 0.02624, 0.2881, 0.02624, 0.2962, 0.958, 0.2935, 0.958, 0.2935, 0.5051, 0.2962, 0.5051, 0.2365, 0.5051, 0.2393, 0.5051, 0.2393, 0.958, 0.2365, 0.958, 0.3152, 0.5051, 0.3179, 0.5051, 0.3179, 0.958, 0.3152, 0.958, 0.2067, 0.5051, 0.2094, 0.5051, 0.2094, 0.958, 0.2067, 0.958, 0.3477, 0.958, 0.345, 0.958, 0.345, 0.5051, 0.3477, 0.5051, 0.09826, 0.5051, 0.101, 0.5051, 0.101, 0.958, 0.09826, 0.958, 0.1905, 0.958, 0.1877, 0.958, 0.1877, 0.5051, 0.1905, 0.5051, 0.3911, 0.958, 0.3884, 0.958, 0.3884, 0.5051, 0.3911, 0.5051, 0.3315, 0.5051, 0.3342, 0.5051, 0.3342, 0.958, 0.3315, 0.958, 0.2664, 0.958, 0.2637, 0.958, 0.2637, 0.5051, 0.2664, 0.5051, 0.1823, 0.4791, 0.1796, 0.4791, 0.1796, 0.02624, 0.1823, 0.02624, 0.1905, 0.5051, 0.1932, 0.5051, 0.1932, 0.958, 0.1905, 0.958, 0.2718, 0.958, 0.2691, 0.958, 0.2691, 0.5051, 0.2718, 0.5051, 0.223, 0.5051, 0.2257, 0.5051, 0.2257, 0.958, 0.223, 0.958, 0.06572, 0.958, 0.06301, 0.958, 0.06301, 0.5051, 0.06572, 0.5051, 0.1959, 0.5051, 0.1986, 0.5051, 0.1986, 0.958, 0.1959, 0.958, 0.1618, 0.4787, 0.1591, 0.4787, 0.1591, 0.0258, 0.1618, 0.0258, 0.1579, 0.958, 0.1552, 0.958, 0.1552, 0.5051, 0.1579, 0.5051, 0.2582, 0.4791, 0.2555, 0.4791, 0.2555, 0.02624, 0.2582, 0.02624, 0.07114, 0.958, 0.06843, 0.958, 0.06843, 0.5051, 0.07114, 0.5051, 0.2393, 0.5051, 0.242, 0.5051, 0.242, 0.958, 0.2393, 0.958, 0.3125, 0.02624, 0.3152, 0.02624, 0.3152, 0.4791, 0.3125, 0.4791, 0.3043, 0.958, 0.3016, 0.958, 0.3016, 0.5051, 0.3043, 0.5051, 0.2447, 0.5051, 0.2474, 0.5051, 0.2474, 0.958, 0.2447, 0.958, 0.8762, 0.3946, 0.8867, 0.3836, 0.8973, 0.3946, 0.8867, 0.4056, 0.8656, 0.3836, 0.8762, 0.3726, 0.8867, 0.3836, 0.8762, 0.3946, 0.8762, 0.3726, 0.8867, 0.3616, 0.8973, 0.3726, 0.8867, 0.3836, 0.7073, 0.2184, 0.7179, 0.2074, 0.7284, 0.2184, 0.7179, 0.2294, 0.6968, 0.2074, 0.7073, 0.1964, 0.7179, 0.2074, 0.7073, 0.2184, 0.7073, 0.1964, 0.7179, 0.1854, 0.7284, 0.1964, 0.7179, 0.2074, 0.8762, 0.04217, 0.8867, 0.03115, 0.8973, 0.04217, 0.8867, 0.05318, 0.8656, 0.03115, 0.8762, 0.02014, 0.8867, 0.03115, 0.8762, 0.04217, 0.8762, 0.02014, 0.8867, 0.009123, 0.8973, 0.02014, 0.8867, 0.03115, 0.7917, 0.1303, 0.8023, 0.1193, 0.8128, 0.1303, 0.8023, 0.1413, 0.7812, 0.1193, 0.7917, 0.1083, 0.8023, 0.1193, 0.7917, 0.1303, 0.7917, 0.1083, 0.8023, 0.09724, 0.8128, 0.1083, 0.8023, 0.1193, 0.974, 0.5, 0.9792, 0.5, 0.9792, 0.75, 0.974, 0.6667, 0.6124, 0.2955, 0.6229, 0.2845, 0.6335, 0.2955, 0.6229, 0.3065, 0.901, 0.75, 0.8958, 0.75, 0.8958, 0.5, 0.901, 0.5, 0.5385, 0.2184, 0.549, 0.2074, 0.5596, 0.2184, 0.549, 0.2294, 0.5279, 0.2074, 0.5385, 0.1964, 0.549, 0.2074, 0.5385, 0.2184, 0.8646, 0.75, 0.8594, 0.75, 0.8594, 0.5833, 0.8646, 0.6666, 0.6229, 0.1303, 0.6335, 0.1193, 0.644, 0.1303, 0.6335, 0.1413, 0.5469, 0.5, 0.5521, 0.5, 0.5521, 0.75, 0.5469, 0.75, 0.6229, 0.1083, 0.6335, 0.09724, 0.644, 0.1083, 0.6335, 0.1193, 0.7073, 0.3946, 0.7179, 0.3836, 0.7284, 0.3946, 0.7179, 0.4056, 0.6968, 0.3836, 0.7073, 0.3726, 0.7179, 0.3836, 0.7073, 0.3946, 0.7073, 0.3726, 0.7179, 0.3616, 0.7284, 0.3726, 0.7179, 0.3836, 0.7917, 0.3065, 0.8023, 0.2955, 0.8128, 0.3065, 0.8023, 0.3175, 0.7812, 0.2955, 0.7917, 0.2845, 0.8023, 0.2955, 0.7917, 0.3065, 0.7917, 0.2845, 0.8023, 0.2735, 0.8128, 0.2845, 0.8023, 0.2955, 0.724, 0.75, 0.7187, 0.75, 0.7187, 0.5, 0.724, 0.6666, 0.8594, 0.75, 0.8542, 0.75, 0.8542, 0.5, 0.8594, 0.5833, 0.5052, 0.5, 0.5104, 0.5, 0.5104, 0.6667, 0.5052, 0.75, 0.7917, 0.2184, 0.8023, 0.2074, 0.8128, 0.2184, 0.8023, 0.2294, 0.7812, 0.2074, 0.7917, 0.1964, 0.8023, 0.2074, 0.7917, 0.2184, 0.7187, 0.75, 0.7135, 0.75, 0.7135, 0.5, 0.7187, 0.5, 0.7495, 0.3506, 0.7601, 0.3396, 0.7706, 0.3506, 0.7601, 0.3616, 0.739, 0.3396, 0.7495, 0.3285, 0.7601, 0.3396, 0.7495, 0.3506, 0.7495, 0.3285, 0.7601, 0.3175, 0.7706, 0.3285, 0.7601, 0.3396, 0.7495, 0.2625, 0.7601, 0.2514, 0.7706, 0.2625, 0.7601, 0.2735, 0.739, 0.2514, 0.7495, 0.2404, 0.7601, 0.2514, 0.7495, 0.2625, 0.7495, 0.2404, 0.7601, 0.2294, 0.7706, 0.2404, 0.7601, 0.2514, 0.7495, 0.4387, 0.7601, 0.4277, 0.7706, 0.4387, 0.7601, 0.4497, 0.739, 0.4277, 0.7495, 0.4167, 0.7601, 0.4277, 0.7495, 0.4387, 0.7495, 0.4167, 0.7601, 0.4056, 0.7706, 0.4167, 0.7601, 0.4277, 0.5385, 0.1303, 0.549, 0.1193, 0.5596, 0.1303, 0.549, 0.1413, 0.5279, 0.1193, 0.5385, 0.1083, 0.549, 0.1193, 0.5385, 0.1303, 0.5385, 0.1083, 0.549, 0.09724, 0.5596, 0.1083, 0.549, 0.1193, 0.5807, 0.08622, 0.5912, 0.07521, 0.6018, 0.08622, 0.5912, 0.09724, 0.5701, 0.07521, 0.5807, 0.06419, 0.5912, 0.07521, 0.5807, 0.08622, 0.5807, 0.06419, 0.5912, 0.05318, 0.6018, 0.06419, 0.5912, 0.07521, 0.8854, 0.9999, 0.8802, 0.9999, 0.8802, 0.75, 0.8854, 0.75, 0.8594, 0.9999, 0.8542, 0.9999, 0.8542, 0.8333, 0.8594, 0.8333, 0.4963, 0.2404, 0.5068, 0.2294, 0.5174, 0.2404, 0.5068, 0.2514, 0.9219, 0.9166, 0.9167, 0.9166, 0.9167, 0.75, 0.9219, 0.75, 0.5677, 0.8333, 0.5625, 0.8333, 0.5625, 0.5833, 0.5677, 0.6667, 0.9687, 0.5, 0.974, 0.5, 0.974, 0.6667, 0.9687, 0.6667, 0.4963, 0.1743, 0.5068, 0.1633, 0.5174, 0.1743, 0.5068, 0.1854, 0.5729, 0.8333, 0.5677, 0.8333, 0.5677, 0.6667, 0.5729, 0.75, 0.6302, 0.9999, 0.625, 0.9999, 0.625, 0.9166, 0.6302, 0.75, 0.5807, 0.3506, 0.5912, 0.3396, 0.6018, 0.3506, 0.5912, 0.3616, 0.5701, 0.3396, 0.5807, 0.3285, 0.5912, 0.3396, 0.5807, 0.3506, 0.5807, 0.3285, 0.5912, 0.3175, 0.6018, 0.3285, 0.5912, 0.3396, 0.7031, 0.75, 0.6979, 0.75, 0.6979, 0.5833, 0.7031, 0.5833, 0.7292, 0.5, 0.7344, 0.5, 0.7344, 0.75, 0.7292, 0.5833, 0.5385, 0.2845, 0.549, 0.2735, 0.5596, 0.2845, 0.549, 0.2955, 0.5807, 0.2625, 0.5912, 0.2514, 0.6018, 0.2625, 0.5912, 0.2735, 0.5701, 0.2514, 0.5807, 0.2404, 0.5912, 0.2514, 0.5807, 0.2625, 0.8698, 0.75, 0.8646, 0.75, 0.8646, 0.6666, 0.8698, 0.5, 0.6651, 0.08622, 0.6757, 0.07521, 0.6862, 0.08622, 0.6757, 0.09724, 0.6546, 0.07521, 0.6651, 0.06419, 0.6757, 0.07521, 0.6651, 0.08622, 0.6651, 0.06419, 0.6757, 0.05318, 0.6862, 0.06419, 0.6757, 0.07521, 0.6229, 0.04217, 0.6335, 0.03115, 0.644, 0.04217, 0.6335, 0.05318, 0.6124, 0.03115, 0.6229, 0.02014, 0.6335, 0.03115, 0.6229, 0.04217, 0.6229, 0.02014, 0.6335, 0.009123, 0.644, 0.02014, 0.6335, 0.03115, 0.7495, 0.1743, 0.7601, 0.1633, 0.7706, 0.1743, 0.7601, 0.1854, 0.739, 0.1633, 0.7495, 0.1523, 0.7601, 0.1633, 0.7495, 0.1743, 0.8646, 0.9999, 0.8594, 0.9999, 0.8594, 0.8333, 0.8646, 0.75, 0.7073, 0.1303, 0.7179, 0.1193, 0.7284, 0.1303, 0.7179, 0.1413, 0.6968, 0.1193, 0.7073, 0.1083, 0.7179, 0.1193, 0.7073, 0.1303, 0.7073, 0.1083, 0.7179, 0.09724, 0.7284, 0.1083, 0.7179, 0.1193, 0.834, 0.08622, 0.8445, 0.07521, 0.8551, 0.08622, 0.8445, 0.09724, 0.8234, 0.07521, 0.834, 0.06419, 0.8445, 0.07521, 0.834, 0.08622, 0.834, 0.06419, 0.8445, 0.05318, 0.8551, 0.06419, 0.8445, 0.07521, 0.7344, 0.5, 0.7396, 0.5, 0.7396, 0.75, 0.7344, 0.75, 0.6546, 0.1633, 0.6651, 0.1523, 0.6757, 0.1633, 0.6651, 0.1743, 0.6651, 0.1523, 0.6757, 0.1413, 0.6862, 0.1523, 0.6757, 0.1633, 0.834, 0.4387, 0.8445, 0.4277, 0.8551, 0.4387, 0.8445, 0.4497, 0.8234, 0.4277, 0.834, 0.4167, 0.8445, 0.4277, 0.834, 0.4387, 0.834, 0.4167, 0.8445, 0.4056, 0.8551, 0.4167, 0.8445, 0.4277, 0.7917, 0.3946, 0.8023, 0.3836, 0.8128, 0.3946, 0.8023, 0.4056, 0.7812, 0.3836, 0.7917, 0.3726, 0.8023, 0.3836, 0.7917, 0.3946, 0.7917, 0.3726, 0.8023, 0.3616, 0.8128, 0.3726, 0.8023, 0.3836, 0.834, 0.3506, 0.8445, 0.3396, 0.8551, 0.3506, 0.8445, 0.3616, 0.8437, 0.75, 0.8385, 0.75, 0.8385, 0.5, 0.8437, 0.5, 0.7135, 0.75, 0.7083, 0.75, 0.7083, 0.5, 0.7135, 0.5, 0.8128, 0.3726, 0.8234, 0.3616, 0.834, 0.3726, 0.8234, 0.3836, 0.75, 1.0, 0.7448, 1.0, 0.7448, 0.75, 0.75, 0.75, 0.6094, 0.8333, 0.6042, 0.8333, 0.6042, 0.5833, 0.6094, 0.5833, 0.7706, 0.4167, 0.7812, 0.4056, 0.7917, 0.4167, 0.7812, 0.4277, 0.7601, 0.4056, 0.7706, 0.3946, 0.7812, 0.4056, 0.7706, 0.4167, 0.7706, 0.3946, 0.7812, 0.3836, 0.7917, 0.3946, 0.7812, 0.4056, 0.6562, 0.9999, 0.651, 0.9999, 0.651, 0.75, 0.6563, 0.75, 0.7812, 0.4277, 0.7917, 0.4167, 0.8023, 0.4277, 0.7917, 0.4387, 0.7917, 0.4167, 0.8023, 0.4056, 0.8128, 0.4167, 0.8023, 0.4277, 0.8128, 0.4167, 0.8234, 0.4056, 0.834, 0.4167, 0.8234, 0.4277, 0.8023, 0.4056, 0.8128, 0.3946, 0.8234, 0.4056, 0.8128, 0.4167, 0.8128, 0.3946, 0.8234, 0.3836, 0.834, 0.3946, 0.8234, 0.4056, 0.644, 0.1523, 0.6546, 0.1413, 0.6651, 0.1523, 0.6546, 0.1633, 0.6335, 0.1413, 0.644, 0.1303, 0.6546, 0.1413, 0.644, 0.1523, 0.644, 0.1303, 0.6546, 0.1193, 0.6651, 0.1303, 0.6546, 0.1413, 0.8128, 0.1083, 0.8234, 0.09724, 0.834, 0.1083, 0.8234, 0.1193, 0.8023, 0.09724, 0.8128, 0.08622, 0.8234, 0.09724, 0.8128, 0.1083, 0.8128, 0.08622, 0.8234, 0.07521, 0.834, 0.08622, 0.8234, 0.09724, 0.6862, 0.1523, 0.6968, 0.1413, 0.7073, 0.1523, 0.6968, 0.1633, 0.6757, 0.1413, 0.6862, 0.1303, 0.6968, 0.1413, 0.6862, 0.1523, 0.6862, 0.1303, 0.6968, 0.1193, 0.7073, 0.1303, 0.6968, 0.1413, 0.6651, 0.1303, 0.6757, 0.1193, 0.6862, 0.1303, 0.6757, 0.1413, 0.6546, 0.1193, 0.6651, 0.1083, 0.6757, 0.1193, 0.6651, 0.1303, 0.6651, 0.1083, 0.6757, 0.09724, 0.6862, 0.1083, 0.6757, 0.1193, 0.6862, 0.1083, 0.6968, 0.09724, 0.7073, 0.1083, 0.6968, 0.1193, 0.6757, 0.09724, 0.6862, 0.08622, 0.6968, 0.09724, 0.6862, 0.1083, 0.6862, 0.08622, 0.6968, 0.07521, 0.7073, 0.08622, 0.6968, 0.09724, 0.7284, 0.1964, 0.739, 0.1854, 0.7495, 0.1964, 0.739, 0.2074, 0.7179, 0.1854, 0.7284, 0.1743, 0.739, 0.1854, 0.7284, 0.1964, 0.7284, 0.1743, 0.739, 0.1633, 0.7495, 0.1743, 0.739, 0.1854, 0.7073, 0.1743, 0.7179, 0.1633, 0.7284, 0.1743, 0.7179, 0.1854, 0.6968, 0.1633, 0.7073, 0.1523, 0.7179, 0.1633, 0.7073, 0.1743, 0.7073, 0.1523, 0.7179, 0.1413, 0.7284, 0.1523, 0.7179, 0.1633, 0.7284, 0.1523, 0.739, 0.1413, 0.7495, 0.1523, 0.739, 0.1633, 0.7179, 0.1413, 0.7284, 0.1303, 0.739, 0.1413, 0.7284, 0.1523, 0.7284, 0.1303, 0.739, 0.1193, 0.7495, 0.1303, 0.739, 0.1413, 0.6018, 0.06419, 0.6124, 0.05318, 0.6229, 0.06419, 0.6124, 0.07521, 0.5912, 0.05318, 0.6018, 0.04217, 0.6124, 0.05318, 0.6018, 0.06419, 0.6018, 0.04217, 0.6124, 0.03115, 0.6229, 0.04217, 0.6124, 0.05318, 0.5807, 0.04217, 0.5912, 0.03115, 0.6018, 0.04217, 0.5912, 0.05318, 0.5701, 0.03115, 0.5807, 0.02014, 0.5912, 0.03115, 0.5807, 0.04217, 0.5807, 0.02014, 0.5912, 0.009123, 0.6018, 0.02014, 0.5912, 0.03115, 0.644, 0.1083, 0.6546, 0.09724, 0.6651, 0.1083, 0.6546, 0.1193, 0.6335, 0.09724, 0.644, 0.08622, 0.6546, 0.09724, 0.644, 0.1083, 0.644, 0.08622, 0.6546, 0.07521, 0.6651, 0.08622, 0.6546, 0.09724, 0.6229, 0.08622, 0.6335, 0.07521, 0.644, 0.08622, 0.6335, 0.09724, 0.6124, 0.07521, 0.6229, 0.06419, 0.6335, 0.07521, 0.6229, 0.08622, 0.6229, 0.06419, 0.6335, 0.05318, 0.644, 0.06419, 0.6335, 0.07521, 0.644, 0.06419, 0.6546, 0.05318, 0.6651, 0.06419, 0.6546, 0.07521, 0.6335, 0.05318, 0.644, 0.04217, 0.6546, 0.05318, 0.644, 0.06419, 0.644, 0.04217, 0.6546, 0.03115, 0.6651, 0.04217, 0.6546, 0.05318, 0.5596, 0.2845, 0.5701, 0.2735, 0.5807, 0.2845, 0.5701, 0.2955, 0.549, 0.2735, 0.5596, 0.2625, 0.5701, 0.2735, 0.5596, 0.2845, 0.5596, 0.2625, 0.5701, 0.2514, 0.5807, 0.2625, 0.5701, 0.2735, 0.5385, 0.2625, 0.549, 0.2514, 0.5596, 0.2625, 0.549, 0.2735, 0.5279, 0.2514, 0.5385, 0.2404, 0.549, 0.2514, 0.5385, 0.2625, 0.5385, 0.2404, 0.549, 0.2294, 0.5596, 0.2404, 0.549, 0.2514, 0.5596, 0.2404, 0.5701, 0.2294, 0.5807, 0.2404, 0.5701, 0.2514, 0.549, 0.2294, 0.5596, 0.2184, 0.5701, 0.2294, 0.5596, 0.2404, 0.8281, 1.0, 0.8229, 1.0, 0.8229, 0.8333, 0.8281, 0.75, 0.7812, 1.0, 0.776, 1.0, 0.776, 0.8333, 0.7812, 0.8333, 0.724, 0.5, 0.7292, 0.5, 0.7292, 0.5833, 0.724, 0.6667, 0.5174, 0.2625, 0.5279, 0.2514, 0.5385, 0.2625, 0.5279, 0.2735, 0.5596, 0.3726, 0.5701, 0.3616, 0.5807, 0.3726, 0.5701, 0.3836, 0.549, 0.3616, 0.5596, 0.3506, 0.5701, 0.3616, 0.5596, 0.3726, 0.5596, 0.3506, 0.5701, 0.3396, 0.5807, 0.3506, 0.5701, 0.3616, 0.5385, 0.3506, 0.549, 0.3396, 0.5596, 0.3506, 0.549, 0.3616, 0.5279, 0.3396, 0.5385, 0.3285, 0.549, 0.3396, 0.5385, 0.3506, 0.5385, 0.3285, 0.549, 0.3175, 0.5596, 0.3285, 0.549, 0.3396, 0.5596, 0.3285, 0.5701, 0.3175, 0.5807, 0.3285, 0.5701, 0.3396, 0.7083, 0.75, 0.7031, 0.75, 0.7031, 0.5833, 0.7083, 0.5, 0.7552, 1.0, 0.75, 1.0, 0.75, 0.75, 0.7552, 0.75, 0.4752, 0.1964, 0.4857, 0.1854, 0.4963, 0.1964, 0.4857, 0.2074, 0.6823, 0.9999, 0.6771, 0.9999, 0.6771, 0.75, 0.6823, 0.75, 0.7187, 0.9999, 0.7135, 0.9999, 0.7135, 0.75, 0.7187, 0.75, 0.7812, 0.75, 0.776, 0.75, 0.776, 0.6666, 0.7812, 0.5833, 0.9375, 0.5, 0.9427, 0.5, 0.9427, 0.75, 0.9375, 0.75, 0.4752, 0.2184, 0.4857, 0.2074, 0.4963, 0.2184, 0.4857, 0.2294, 0.5596, 0.1083, 0.5701, 0.09724, 0.5807, 0.1083, 0.5701, 0.1193, 0.549, 0.09724, 0.5596, 0.08622, 0.5701, 0.09724, 0.5596, 0.1083, 0.5596, 0.08622, 0.5701, 0.07521, 0.5807, 0.08622, 0.5701, 0.09724, 0.5596, 0.06419, 0.5701, 0.05318, 0.5807, 0.06419, 0.5701, 0.07521, 0.549, 0.05318, 0.5596, 0.04217, 0.5701, 0.05318, 0.5596, 0.06419, 0.5596, 0.04217, 0.5701, 0.03115, 0.5807, 0.04217, 0.5701, 0.05318, 0.5174, 0.1523, 0.5279, 0.1413, 0.5385, 0.1523, 0.5279, 0.1633, 0.5068, 0.1413, 0.5174, 0.1303, 0.5279, 0.1413, 0.5174, 0.1523, 0.5174, 0.1303, 0.5279, 0.1193, 0.5385, 0.1303, 0.5279, 0.1413, 0.5385, 0.1743, 0.549, 0.1633, 0.5596, 0.1743, 0.549, 0.1854, 0.5279, 0.1633, 0.5385, 0.1523, 0.549, 0.1633, 0.5385, 0.1743, 0.5385, 0.1523, 0.549, 0.1413, 0.5596, 0.1523, 0.549, 0.1633, 0.5596, 0.1523, 0.5701, 0.1413, 0.5807, 0.1523, 0.5701, 0.1633, 0.549, 0.1413, 0.5596, 0.1303, 0.5701, 0.1413, 0.5596, 0.1523, 0.5596, 0.1303, 0.5701, 0.1193, 0.5807, 0.1303, 0.5701, 0.1413, 0.7708, 0.75, 0.7656, 0.75, 0.7656, 0.5, 0.7708, 0.5, 0.9323, 0.75, 0.9271, 0.75, 0.9271, 0.5833, 0.9323, 0.5, 0.7284, 0.4387, 0.739, 0.4277, 0.7495, 0.4387, 0.739, 0.4497, 0.7073, 0.4387, 0.7179, 0.4277, 0.7284, 0.4387, 0.7179, 0.4497, 0.6968, 0.4277, 0.7073, 0.4167, 0.7179, 0.4277, 0.7073, 0.4387, 0.7073, 0.4167, 0.7179, 0.4056, 0.7284, 0.4167, 0.7179, 0.4277, 0.7284, 0.4167, 0.739, 0.4056, 0.7495, 0.4167, 0.739, 0.4277, 0.7179, 0.4056, 0.7284, 0.3946, 0.739, 0.4056, 0.7284, 0.4167, 0.7284, 0.3946, 0.739, 0.3836, 0.7495, 0.3946, 0.739, 0.4056, 0.5807, 0.3946, 0.5912, 0.3836, 0.6018, 0.3946, 0.5912, 0.4056, 0.5701, 0.3836, 0.5807, 0.3726, 0.5912, 0.3836, 0.5807, 0.3946, 0.5807, 0.3726, 0.5912, 0.3616, 0.6018, 0.3726, 0.5912, 0.3836, 0.6018, 0.3726, 0.6124, 0.3616, 0.6229, 0.3726, 0.6124, 0.3836, 0.5912, 0.3616, 0.6018, 0.3506, 0.6124, 0.3616, 0.6018, 0.3726, 0.6018, 0.3506, 0.6124, 0.3396, 0.6229, 0.3506, 0.6124, 0.3616, 0.7284, 0.2404, 0.739, 0.2294, 0.7495, 0.2404, 0.739, 0.2514, 0.7179, 0.2294, 0.7284, 0.2184, 0.739, 0.2294, 0.7284, 0.2404, 0.7284, 0.2184, 0.739, 0.2074, 0.7495, 0.2184, 0.739, 0.2294, 0.7284, 0.3726, 0.739, 0.3616, 0.7495, 0.3726, 0.739, 0.3836, 0.7179, 0.3616, 0.7284, 0.3506, 0.739, 0.3616, 0.7284, 0.3726, 0.7284, 0.3506, 0.739, 0.3396, 0.7495, 0.3506, 0.739, 0.3616, 0.7073, 0.3506, 0.7179, 0.3396, 0.7284, 0.3506, 0.7179, 0.3616, 0.6968, 0.3396, 0.7073, 0.3285, 0.7179, 0.3396, 0.7073, 0.3506, 0.7073, 0.3285, 0.7179, 0.3175, 0.7284, 0.3285, 0.7179, 0.3396, 0.7284, 0.3285, 0.739, 0.3175, 0.7495, 0.3285, 0.739, 0.3396, 0.7179, 0.3175, 0.7284, 0.3065, 0.739, 0.3175, 0.7284, 0.3285, 0.7284, 0.3065, 0.739, 0.2955, 0.7495, 0.3065, 0.739, 0.3175, 0.8973, 0.3726, 0.9078, 0.3616, 0.9184, 0.3726, 0.9078, 0.3836, 0.8867, 0.3616, 0.8973, 0.3506, 0.9078, 0.3616, 0.8973, 0.3726, 0.8973, 0.3506, 0.9078, 0.3396, 0.9184, 0.3506, 0.9078, 0.3616, 0.8762, 0.3506, 0.8867, 0.3396, 0.8973, 0.3506, 0.8867, 0.3616, 0.8656, 0.3396, 0.8762, 0.3285, 0.8867, 0.3396, 0.8762, 0.3506, 0.8762, 0.3285, 0.8867, 0.3175, 0.8973, 0.3285, 0.8867, 0.3396, 0.8973, 0.3285, 0.9078, 0.3175, 0.9184, 0.3285, 0.9078, 0.3396, 0.8867, 0.3175, 0.8973, 0.3065, 0.9078, 0.3175, 0.8973, 0.3285, 0.8973, 0.3065, 0.9078, 0.2955, 0.9184, 0.3065, 0.9078, 0.3175, 0.7396, 0.5, 0.7448, 0.5, 0.7448, 0.75, 0.7396, 0.75, 0.7812, 0.1633, 0.7917, 0.1523, 0.8023, 0.1633, 0.7917, 0.1743, 0.7917, 0.1523, 0.8023, 0.1413, 0.8128, 0.1523, 0.8023, 0.1633, 0.8128, 0.1523, 0.8234, 0.1413, 0.834, 0.1523, 0.8234, 0.1633, 0.8023, 0.1413, 0.8128, 0.1303, 0.8234, 0.1413, 0.8128, 0.1523, 0.8128, 0.1303, 0.8234, 0.1193, 0.834, 0.1303, 0.8234, 0.1413, 0.7706, 0.2404, 0.7812, 0.2294, 0.7917, 0.2404, 0.7812, 0.2514, 0.7601, 0.2294, 0.7706, 0.2184, 0.7812, 0.2294, 0.7706, 0.2404, 0.7706, 0.2184, 0.7812, 0.2074, 0.7917, 0.2184, 0.7812, 0.2294, 0.7495, 0.2184, 0.7601, 0.2074, 0.7706, 0.2184, 0.7601, 0.2294, 0.739, 0.2074, 0.7495, 0.1964, 0.7601, 0.2074, 0.7495, 0.2184, 0.7495, 0.1964, 0.7601, 0.1854, 0.7706, 0.1964, 0.7601, 0.2074, 0.7706, 0.1964, 0.7812, 0.1854, 0.7917, 0.1964, 0.7812, 0.2074, 0.7601, 0.1854, 0.7706, 0.1743, 0.7812, 0.1854, 0.7706, 0.1964, 0.7706, 0.1743, 0.7812, 0.1633, 0.7917, 0.1743, 0.7812, 0.1854, 0.8128, 0.2845, 0.8234, 0.2735, 0.834, 0.2845, 0.8234, 0.2955, 0.8023, 0.2735, 0.8128, 0.2625, 0.8234, 0.2735, 0.8128, 0.2845, 0.8128, 0.2625, 0.8234, 0.2514, 0.834, 0.2625, 0.8234, 0.2735, 0.7917, 0.2625, 0.8023, 0.2514, 0.8128, 0.2625, 0.8023, 0.2735, 0.7812, 0.2514, 0.7917, 0.2404, 0.8023, 0.2514, 0.7917, 0.2625, 0.7917, 0.2404, 0.8023, 0.2294, 0.8128, 0.2404, 0.8023, 0.2514, 0.8128, 0.2404, 0.8234, 0.2294, 0.834, 0.2404, 0.8234, 0.2514, 0.8023, 0.2294, 0.8128, 0.2184, 0.8234, 0.2294, 0.8128, 0.2404, 0.8128, 0.2184, 0.8234, 0.2074, 0.834, 0.2184, 0.8234, 0.2294, 0.8762, 0.08622, 0.8867, 0.07521, 0.8973, 0.08622, 0.8867, 0.09724, 0.8656, 0.07521, 0.8762, 0.06419, 0.8867, 0.07521, 0.8762, 0.08622, 0.8762, 0.06419, 0.8867, 0.05318, 0.8973, 0.06419, 0.8867, 0.07521, 0.8973, 0.06419, 0.9078, 0.05318, 0.9184, 0.06419, 0.9078, 0.07521, 0.8867, 0.05318, 0.8973, 0.04217, 0.9078, 0.05318, 0.8973, 0.06419, 0.8973, 0.04217, 0.9078, 0.03115, 0.9184, 0.04217, 0.9078, 0.05318, 0.834, 0.1303, 0.8445, 0.1193, 0.8551, 0.1303, 0.8445, 0.1413, 0.8234, 0.1193, 0.834, 0.1083, 0.8445, 0.1193, 0.834, 0.1303, 0.834, 0.1083, 0.8445, 0.09724, 0.8551, 0.1083, 0.8445, 0.1193, 0.8551, 0.1083, 0.8656, 0.09724, 0.8762, 0.1083, 0.8656, 0.1193, 0.8445, 0.09724, 0.8551, 0.08622, 0.8656, 0.09724, 0.8551, 0.1083, 0.8551, 0.08622, 0.8656, 0.07521, 0.8762, 0.08622, 0.8656, 0.09724, 0.7706, 0.3285, 0.7812, 0.3175, 0.7917, 0.3285, 0.7812, 0.3396, 0.7601, 0.3175, 0.7706, 0.3065, 0.7812, 0.3175, 0.7706, 0.3285, 0.7706, 0.3065, 0.7812, 0.2955, 0.7917, 0.3065, 0.7812, 0.3175, 0.7495, 0.3065, 0.7601, 0.2955, 0.7706, 0.3065, 0.7601, 0.3175, 0.739, 0.2955, 0.7495, 0.2845, 0.7601, 0.2955, 0.7495, 0.3065, 0.7495, 0.2845, 0.7601, 0.2735, 0.7706, 0.2845, 0.7601, 0.2955, 0.7706, 0.2845, 0.7812, 0.2735, 0.7917, 0.2845, 0.7812, 0.2955, 0.7601, 0.2735, 0.7706, 0.2625, 0.7812, 0.2735, 0.7706, 0.2845, 0.7706, 0.2625, 0.7812, 0.2514, 0.7917, 0.2625, 0.7812, 0.2735, 0.6862, 0.4167, 0.6968, 0.4056, 0.7073, 0.4167, 0.6968, 0.4277, 0.6757, 0.4056, 0.6862, 0.3946, 0.6968, 0.4056, 0.6862, 0.4167, 0.6862, 0.3946, 0.6968, 0.3836, 0.7073, 0.3946, 0.6968, 0.4056, 0.5156, 0.5, 0.5208, 0.5, 0.5208, 0.75, 0.5156, 0.5833, 0.8802, 0.75, 0.875, 0.75, 0.875, 0.5, 0.8802, 0.5, 0.7969, 0.75, 0.7917, 0.75, 0.7917, 0.5833, 0.7969, 0.5, 0.6862, 0.3726, 0.6968, 0.3616, 0.7073, 0.3726, 0.6968, 0.3836, 0.6757, 0.3616, 0.6862, 0.3506, 0.6968, 0.3616, 0.6862, 0.3726, 0.6862, 0.3506, 0.6968, 0.3396, 0.7073, 0.3506, 0.6968, 0.3616, 0.7495, 0.4827, 0.7601, 0.4717, 0.7706, 0.4827, 0.7601, 0.4938, 0.9427, 0.75, 0.9479, 0.75, 0.9479, 0.9166, 0.9427, 1.0, 0.7495, 0.4607, 0.7601, 0.4497, 0.7706, 0.4607, 0.7601, 0.4717, 0.7706, 0.4607, 0.7812, 0.4497, 0.7917, 0.4607, 0.7812, 0.4717, 0.7601, 0.4497, 0.7706, 0.4387, 0.7812, 0.4497, 0.7706, 0.4607, 0.7706, 0.4387, 0.7812, 0.4277, 0.7917, 0.4387, 0.7812, 0.4497, 0.5807, 0.1303, 0.5912, 0.1193, 0.6018, 0.1303, 0.5912, 0.1413, 0.5701, 0.1193, 0.5807, 0.1083, 0.5912, 0.1193, 0.5807, 0.1303, 0.5807, 0.1083, 0.5912, 0.09724, 0.6018, 0.1083, 0.5912, 0.1193, 0.6615, 0.75, 0.6562, 0.75, 0.6562, 0.5, 0.6615, 0.5, 0.5912, 0.09724, 0.6018, 0.08622, 0.6124, 0.09724, 0.6018, 0.1083, 0.6018, 0.08622, 0.6124, 0.07521, 0.6229, 0.08622, 0.6124, 0.09724, 0.5174, 0.2404, 0.5279, 0.2294, 0.5385, 0.2404, 0.5279, 0.2514, 0.5068, 0.2294, 0.5174, 0.2184, 0.5279, 0.2294, 0.5174, 0.2404, 0.5174, 0.2184, 0.5279, 0.2074, 0.5385, 0.2184, 0.5279, 0.2294, 0.4963, 0.2184, 0.5068, 0.2074, 0.5174, 0.2184, 0.5068, 0.2294, 0.4857, 0.2074, 0.4963, 0.1964, 0.5068, 0.2074, 0.4963, 0.2184, 0.4963, 0.1964, 0.5068, 0.1854, 0.5174, 0.1964, 0.5068, 0.2074, 0.5174, 0.1964, 0.5279, 0.1854, 0.5385, 0.1964, 0.5279, 0.2074, 0.5068, 0.1854, 0.5174, 0.1743, 0.5279, 0.1854, 0.5174, 0.1964, 0.5174, 0.1743, 0.5279, 0.1633, 0.5385, 0.1743, 0.5279, 0.1854, 0.875, 0.75, 0.8698, 0.75, 0.8698, 0.5, 0.875, 0.5, 0.5912, 0.3175, 0.6018, 0.3065, 0.6124, 0.3175, 0.6018, 0.3285, 0.6018, 0.3065, 0.6124, 0.2955, 0.6229, 0.3065, 0.6124, 0.3175, 0.5807, 0.3065, 0.5912, 0.2955, 0.6018, 0.3065, 0.5912, 0.3175, 0.7344, 1.0, 0.7292, 1.0, 0.7292, 0.75, 0.7344, 0.75, 0.5807, 0.2845, 0.5912, 0.2735, 0.6018, 0.2845, 0.5912, 0.2955, 0.6018, 0.2845, 0.6124, 0.2735, 0.6229, 0.2845, 0.6124, 0.2955, 0.5912, 0.2735, 0.6018, 0.2625, 0.6124, 0.2735, 0.6018, 0.2845, 0.6719, 0.75, 0.6667, 0.75, 0.6667, 0.6666, 0.6719, 0.5, 0.7706, 0.1523, 0.7812, 0.1413, 0.7917, 0.1523, 0.7812, 0.1633, 0.651, 0.75, 0.6458, 0.75, 0.6458, 0.5833, 0.651, 0.5, 0.7706, 0.1303, 0.7812, 0.1193, 0.7917, 0.1303, 0.7812, 0.1413, 0.8551, 0.06419, 0.8656, 0.05318, 0.8762, 0.06419, 0.8656, 0.07521, 0.8445, 0.05318, 0.8551, 0.04217, 0.8656, 0.05318, 0.8551, 0.06419, 0.9427, 1.0, 0.9375, 1.0, 0.9375, 0.9166, 0.9427, 0.75, 0.6862, 0.1964, 0.6968, 0.1854, 0.7073, 0.1964, 0.6968, 0.2074, 0.6823, 0.75, 0.6771, 0.75, 0.6771, 0.5, 0.6823, 0.5, 0.6862, 0.1743, 0.6968, 0.1633, 0.7073, 0.1743, 0.6968, 0.1854, 0.8551, 0.4167, 0.8656, 0.4056, 0.8762, 0.4167, 0.8656, 0.4277, 0.8445, 0.4056, 0.8551, 0.3946, 0.8656, 0.4056, 0.8551, 0.4167, 0.8551, 0.3946, 0.8656, 0.3836, 0.8762, 0.3946, 0.8656, 0.4056, 0.834, 0.3946, 0.8445, 0.3836, 0.8551, 0.3946, 0.8445, 0.4056, 0.8234, 0.3836, 0.834, 0.3726, 0.8445, 0.3836, 0.834, 0.3946, 0.834, 0.3726, 0.8445, 0.3616, 0.8551, 0.3726, 0.8445, 0.3836, 0.8551, 0.3726, 0.8656, 0.3616, 0.8762, 0.3726, 0.8656, 0.3836, 0.8445, 0.3616, 0.8551, 0.3506, 0.8656, 0.3616, 0.8551, 0.3726, 0.8551, 0.3506, 0.8656, 0.3396, 0.8762, 0.3506, 0.8656, 0.3616, 0.3287, 0.4791, 0.326, 0.4791, 0.326, 0.02624, 0.3287, 0.02624, 0.1362, 0.958, 0.1335, 0.958, 0.1335, 0.5051, 0.1362, 0.5051, 0.2772, 0.958, 0.2745, 0.958, 0.2745, 0.5051, 0.2772, 0.5051, 0.2637, 0.4791, 0.261, 0.4791, 0.261, 0.02624, 0.2637, 0.02624, 0.1672, 0.4787, 0.1645, 0.4787, 0.1645, 0.0258, 0.1672, 0.0258, 0.2284, 0.5051, 0.2311, 0.5051, 0.2311, 0.958, 0.2284, 0.958, 0.2962, 0.02624, 0.2989, 0.02624, 0.2989, 0.4791, 0.2962, 0.4791, 0.2176, 0.5051, 0.2203, 0.5051, 0.2203, 0.958, 0.2176, 0.958, 0.1877, 0.4791, 0.185, 0.4791, 0.185, 0.02624, 0.1877, 0.02624, 0.09283, 0.958, 0.09012, 0.958, 0.09012, 0.5051, 0.09283, 0.5051, 0.2149, 0.4791, 0.2121, 0.4791, 0.2121, 0.02624, 0.2149, 0.02624, 0.2121, 0.5051, 0.2149, 0.5051, 0.2149, 0.958, 0.2121, 0.958, 0.151, 0.4787, 0.1483, 0.4787, 0.1483, 0.0258, 0.151, 0.0258, 0.08741, 0.958, 0.0847, 0.958, 0.0847, 0.5051, 0.08741, 0.5051, 0.3748, 0.958, 0.3721, 0.958, 0.3721, 0.5051, 0.3748, 0.5051, 0.2203, 0.4791, 0.2176, 0.4791, 0.2176, 0.02624, 0.2203, 0.02624, 0.2962, 0.4791, 0.2935, 0.4791, 0.2935, 0.02624, 0.2962, 0.02624, 0.2474, 0.02624, 0.2501, 0.02624, 0.2501, 0.4791, 0.2474, 0.4791, 0.3694, 0.958, 0.3667, 0.958, 0.3667, 0.5051, 0.3694, 0.5051, 0.326, 0.5051, 0.3287, 0.5051, 0.3287, 0.958, 0.326, 0.958, 0.1037, 0.5051, 0.1064, 0.5051, 0.1064, 0.958, 0.1037, 0.958, 0.3531, 0.958, 0.3504, 0.958, 0.3504, 0.5051, 0.3531, 0.5051, 0.3206, 0.5051, 0.3233, 0.5051, 0.3233, 0.958, 0.3206, 0.958, 0.402, 0.958, 0.3992, 0.958, 0.3992, 0.5051, 0.402, 0.5051, 0.09283, 0.5051, 0.09554, 0.5051, 0.09554, 0.958, 0.09283, 0.958, 0.3423, 0.958, 0.3396, 0.958, 0.3396, 0.5051, 0.3423, 0.5051, 0.2935, 0.958, 0.2908, 0.958, 0.2908, 0.5051, 0.2935, 0.5051, 0.3857, 0.958, 0.383, 0.958, 0.383, 0.5051, 0.3857, 0.5051, 0.204, 0.4791, 0.2013, 0.4791, 0.2013, 0.02624, 0.204, 0.02624, 0.3803, 0.958, 0.3776, 0.958, 0.3776, 0.5051, 0.3803, 0.5051, 0.1525, 0.958, 0.1498, 0.958, 0.1498, 0.5051, 0.1525, 0.5051, 0.1796, 0.958, 0.1769, 0.958, 0.1769, 0.5051, 0.1796, 0.5051, 0.2799, 0.4791, 0.2772, 0.4791, 0.2772, 0.02624, 0.2799, 0.02624, 0.1471, 0.958, 0.1444, 0.958, 0.1444, 0.5051, 0.1471, 0.5051, 0.1145, 0.5051, 0.1172, 0.5051, 0.1172, 0.958, 0.1145, 0.958, 0.364, 0.958, 0.3613, 0.958, 0.3613, 0.5051, 0.364, 0.5051, 0.1742, 0.958, 0.1715, 0.958, 0.1715, 0.5051, 0.1742, 0.5051, 0.261, 0.958, 0.2582, 0.958, 0.2582, 0.5051, 0.261, 0.5051, 0.2257, 0.02624, 0.2284, 0.02624, 0.2284, 0.4791, 0.2257, 0.4791, 0.1727, 0.4787, 0.1699, 0.4787, 0.1699, 0.0258, 0.1727, 0.0258, 0.9062, 0.9167, 0.901, 0.9167, 0.901, 0.75, 0.9062, 0.75, 0.5365, 0.9166, 0.5365, 0.8333, 0.5417, 0.8333, 0.5417, 0.9166, 0.5937, 0.8437, 0.599, 0.8437, 0.599, 0.8489, 0.5937, 0.8489, 0.526, 0.9167, 0.526, 0.8333, 0.5312, 0.8333, 0.5312, 0.9167, 0.5937, 0.8437, 0.5937, 0.8489, 0.5885, 0.8489, 0.5885, 0.8437, 0.5729, 0.8541, 0.5729, 0.8489, 0.5781, 0.8489, 0.5781, 0.8541, 1.0, 0.5834, 0.9948, 0.5834, 0.9948, 0.5, 1.0, 0.5, 0.7812, 0.8333, 0.776, 0.8333, 0.776, 0.75, 0.7812, 0.75, 0.5781, 0.8489, 0.5833, 0.8489, 0.5833, 0.8541, 0.5781, 0.8541, 0.9896, 0.5834, 0.9948, 0.5834, 0.9948, 0.6668, 0.9896, 0.6668, 0.5781, 0.8385, 0.5833, 0.8385, 0.5833, 0.8437, 0.5781, 0.8437, 0.8854, 0.8334, 0.8906, 0.8334, 0.8906, 0.9168, 0.8854, 0.9168, 0.5885, 0.8385, 0.5885, 0.8333, 0.5937, 0.8333, 0.5937, 0.8385, 0.5885, 0.8437, 0.5885, 0.8385, 0.5937, 0.8385, 0.5937, 0.8437, 0.5833, 0.8385, 0.5833, 0.8333, 0.5885, 0.8333, 0.5885, 0.8385, 0.8854, 0.75, 0.8906, 0.75, 0.8906, 0.8334, 0.8854, 0.8334, 0.526, 0.9167, 0.5208, 0.9167, 0.5208, 0.8333, 0.526, 0.8333, 0.5729, 0.8385, 0.5781, 0.8385, 0.5781, 0.8437, 0.5729, 0.8437, 0.5729, 0.8333, 0.5781, 0.8333, 0.5781, 0.8385, 0.5729, 0.8385, 0.5781, 0.8333, 0.5833, 0.8333, 0.5833, 0.8385, 0.5781, 0.8385, 0.6875, 0.75, 0.6927, 0.75, 0.6927, 0.8334, 0.6875, 0.8334, 0.5104, 0.8333, 0.5156, 0.8333, 0.5156, 0.9167, 0.5104, 0.9167, 0.5521, 0.8385, 0.5469, 0.8385, 0.5469, 0.8333, 0.5521, 0.8333, 0.5052, 0.8333, 0.5104, 0.8333, 0.5104, 0.9167, 0.5052, 0.9167, 0.5885, 0.8437, 0.5885, 0.8489, 0.5833, 0.8489, 0.5833, 0.8437, 0.5885, 0.8489, 0.5885, 0.8541, 0.5833, 0.8541, 0.5833, 0.8489, 0.6042, 0.8385, 0.6042, 0.8333, 0.6094, 0.8333, 0.6094, 0.8385, 0.8437, 1.0, 0.8437, 0.8333, 0.849, 0.8333, 0.849, 1.0, 0.5729, 0.8437, 0.5677, 0.8437, 0.5677, 0.8385, 0.5729, 0.8385, 0.5729, 0.8489, 0.5677, 0.8489, 0.5677, 0.8437, 0.5729, 0.8437, 0.9896, 0.5, 0.9948, 0.5, 0.9948, 0.5834, 0.9896, 0.5834, 0.599, 0.8437, 0.6042, 0.8437, 0.6042, 0.8489, 0.599, 0.8489, 0.5469, 0.8437, 0.5521, 0.8437, 0.5521, 0.8489, 0.5469, 0.8489, 0.9115, 0.9167, 0.9115, 0.75, 0.9167, 0.75, 0.9167, 0.9167, 0.5781, 0.8437, 0.5833, 0.8437, 0.5833, 0.8489, 0.5781, 0.8489, 0.8906, 0.9167, 0.8906, 0.8333, 0.8958, 0.8333, 0.8958, 0.9167, 0.8906, 0.8333, 0.8906, 0.75, 0.8958, 0.75, 0.8958, 0.8333, 0.5937, 0.8489, 0.5937, 0.8541, 0.5885, 0.8541, 0.5885, 0.8489, 1.0, 0.7501, 0.9948, 0.7501, 0.9948, 0.5834, 1.0, 0.5834, 0.5208, 0.9167, 0.5156, 0.9167, 0.5156, 0.8333, 0.5208, 0.8333, 0.6042, 0.8437, 0.6094, 0.8437, 0.6094, 0.8489, 0.6042, 0.8489, 0.5729, 0.8385, 0.5677, 0.8385, 0.5677, 0.8333, 0.5729, 0.8333, 0.5677, 0.8385, 0.5625, 0.8385, 0.5625, 0.8333, 0.5677, 0.8333, 0.5417, 0.9166, 0.5417, 0.8333, 0.5469, 0.8333, 0.5469, 0.9166, 0.6042, 0.8437, 0.6042, 0.8385, 0.6094, 0.8385, 0.6094, 0.8437, 0.5521, 0.8437, 0.5469, 0.8437, 0.5469, 0.8385, 0.5521, 0.8385, 0.9115, 0.9167, 0.9062, 0.9167, 0.9062, 0.75, 0.9115, 0.75, 0.901, 0.9167, 0.8958, 0.9167, 0.8958, 0.75, 0.901, 0.75, 0.5, 0.8333, 0.5052, 0.8333, 0.5052, 0.9167, 0.5, 0.9167, 0.5729, 0.8489, 0.5729, 0.8437, 0.5781, 0.8437, 0.5781, 0.8489, 0.599, 0.8437, 0.599, 0.8385, 0.6042, 0.8385, 0.6042, 0.8437, 0.5937, 0.8437, 0.5937, 0.8385, 0.599, 0.8385, 0.599, 0.8437, 0.5937, 0.8385, 0.5937, 0.8333, 0.599, 0.8333, 0.599, 0.8385, 0.7969, 0.75, 0.8021, 0.75, 0.8021, 0.8333, 0.7969, 0.8333, 0.5573, 0.8489, 0.5625, 0.8489, 0.5625, 0.8541, 0.5573, 0.8541, 0.5312, 0.9167, 0.5312, 0.8333, 0.5365, 0.8333, 0.5365, 0.9167, 0.5625, 0.8385, 0.5573, 0.8385, 0.5573, 0.8333, 0.5625, 0.8333, 0.9896, 0.6668, 0.9948, 0.6668, 0.9948, 0.7502, 0.9896, 0.7502, 0.849, 1.0, 0.849, 0.8333, 0.8542, 0.8333, 0.8542, 1.0, 0.5469, 0.8489, 0.5521, 0.8489, 0.5521, 0.8541, 0.5469, 0.8541, 0.776, 0.9999, 0.7708, 0.9999, 0.7708, 0.75, 0.776, 0.75, 0.5104, 0.5, 0.5156, 0.5, 0.5156, 0.5833, 0.5104, 0.6667, 0.7135, 0.9999, 0.7083, 0.9999, 0.7083, 0.75, 0.7135, 0.75, 0.5521, 0.5, 0.5573, 0.5, 0.5573, 0.75, 0.5521, 0.75, 0.7708, 0.9999, 0.7656, 0.9999, 0.7656, 0.75, 0.7708, 0.75, 0.5625, 0.8333, 0.5573, 0.8333, 0.5573, 0.5833, 0.5625, 0.5833, 0.6875, 0.9999, 0.6823, 0.9999, 0.6823, 0.75, 0.6875, 0.75, 0.5937, 0.8333, 0.5885, 0.8333, 0.5885, 0.5833, 0.5937, 0.6667, 0.5885, 0.8333, 0.5833, 0.8333, 0.5833, 0.5, 0.5885, 0.5833, 0.9531, 0.5, 0.9583, 0.5, 0.9583, 0.75, 0.9531, 0.75, 0.8125, 0.75, 0.8073, 0.75, 0.8073, 0.5833, 0.8125, 0.6667, 0.625, 0.9999, 0.6198, 0.9999, 0.6198, 0.75, 0.625, 0.75, 0.7031, 0.9999, 0.6979, 0.9999, 0.6979, 0.75, 0.7031, 0.75, 0.5365, 0.5, 0.5417, 0.5, 0.5417, 0.5833, 0.5365, 0.6667, 0.8958, 0.75, 0.8906, 0.75, 0.8906, 0.5, 0.8958, 0.5, 0.6562, 0.75, 0.651, 0.75, 0.651, 0.5, 0.6562, 0.5, 0.5, 0.5, 0.5052, 0.5, 0.5052, 0.75, 0.5, 0.75, 0.6458, 0.75, 0.6406, 0.75, 0.6406, 0.5833, 0.6458, 0.5833, 0.5417, 0.5, 0.5469, 0.5, 0.5469, 0.75, 0.5417, 0.5833, 0.625, 0.75, 0.6198, 0.75, 0.6198, 0.6667, 0.625, 0.5, 0.8229, 0.75, 0.8177, 0.75, 0.8177, 0.5, 0.8229, 0.5833, 0.8542, 0.75, 0.849, 0.75, 0.849, 0.5833, 0.8542, 0.5, 0.9062, 0.75, 0.901, 0.75, 0.901, 0.5, 0.9062, 0.5, 0.9687, 0.75, 0.974, 0.75, 0.974, 1.0, 0.9687, 1.0, 0.849, 0.75, 0.8437, 0.75, 0.8437, 0.5, 0.849, 0.5833, 0.7917, 0.9999, 0.7865, 0.9999, 0.7865, 0.75, 0.7917, 0.75, 0.9844, 0.75, 0.9792, 0.75, 0.9792, 0.5, 0.9844, 0.5, 0.9167, 0.75, 0.9115, 0.75, 0.9115, 0.5, 0.9167, 0.5833, 0.9531, 0.75, 0.9583, 0.75, 0.9583, 1.0, 0.9531, 1.0, 0.8854, 0.75, 0.8802, 0.75, 0.8802, 0.5, 0.8854, 0.5, 0.8281, 0.5, 0.8333, 0.5, 0.8333, 0.75, 0.8281, 0.5833, 0.6927, 1.0, 0.6875, 1.0, 0.6875, 0.8334, 0.6927, 0.8334, 0.6302, 0.75, 0.625, 0.75, 0.625, 0.5, 0.6302, 0.5, 0.776, 0.75, 0.7708, 0.75, 0.7708, 0.5, 0.776, 0.6666, 0.8229, 0.5, 0.8281, 0.5, 0.8281, 0.5833, 0.8229, 0.6667, 0.6042, 0.8333, 0.599, 0.8333, 0.599, 0.75, 0.6042, 0.5833, 0.8333, 1.0, 0.8281, 1.0, 0.8281, 0.8333, 0.8333, 0.75, 0.7865, 0.75, 0.7812, 0.75, 0.7812, 0.5833, 0.7865, 0.5, 0.6354, 0.75, 0.6406, 0.75, 0.6406, 0.9999, 0.6354, 0.9999, 0.6406, 0.75, 0.6354, 0.75, 0.6354, 0.5, 0.6406, 0.5833, 0.599, 0.8333, 0.5937, 0.8333, 0.5937, 0.6667, 0.599, 0.75, 0.5312, 0.5, 0.5365, 0.5, 0.5365, 0.6667, 0.5312, 0.75, 0.9375, 0.75, 0.9323, 0.75, 0.9323, 0.5, 0.9375, 0.5, 0.5833, 0.8333, 0.5781, 0.8333, 0.5781, 0.5833, 0.5833, 0.5, 0.9844, 0.9999, 0.9792, 0.9999, 0.9792, 0.75, 0.9844, 0.75, 0.5781, 0.8333, 0.5729, 0.8333, 0.5729, 0.75, 0.5781, 0.5833, 0.9479, 0.5, 0.9531, 0.5, 0.9531, 0.75, 0.9479, 0.75, 0.6667, 0.75, 0.6615, 0.75, 0.6615, 0.5, 0.6667, 0.5, 0.6719, 0.75, 0.6771, 0.75, 0.6771, 0.9999, 0.6719, 0.9999, 0.9635, 0.75, 0.9687, 0.75, 0.9687, 1.0, 0.9635, 1.0, 0.8906, 0.75, 0.8854, 0.75, 0.8854, 0.5, 0.8906, 0.5, 0.6979, 0.75, 0.6927, 0.75, 0.6927, 0.5833, 0.6979, 0.5833, 0.849, 0.75, 0.8542, 0.75, 0.8542, 0.8333, 0.849, 0.8333, 0.75, 0.5, 0.7552, 0.5, 0.7552, 0.75, 0.75, 0.6667, 0.6667, 0.75, 0.6719, 0.75, 0.6719, 0.9999, 0.6667, 0.8333, 0.7448, 0.5, 0.75, 0.5, 0.75, 0.6667, 0.7448, 0.6667, 0.9479, 0.75, 0.9531, 0.75, 0.9531, 1.0, 0.9479, 1.0, 0.6198, 0.75, 0.6146, 0.75, 0.6146, 0.5833, 0.6198, 0.6667, 0.7917, 0.75, 0.7865, 0.75, 0.7865, 0.5, 0.7917, 0.5833, 0.651, 0.9999, 0.6458, 0.9999, 0.6458, 0.75, 0.651, 0.75, 0.5208, 0.5, 0.526, 0.5, 0.526, 0.8333, 0.5208, 0.75, 0.6771, 0.75, 0.6719, 0.75, 0.6719, 0.5, 0.6771, 0.5, 0.6354, 0.9999, 0.6302, 0.9999, 0.6302, 0.75, 0.6354, 0.75, 0.9427, 0.5, 0.9479, 0.5, 0.9479, 0.75, 0.9427, 0.75, 0.9115, 0.75, 0.9062, 0.75, 0.9062, 0.5, 0.9115, 0.5, 0.6875, 0.75, 0.6823, 0.75, 0.6823, 0.5, 0.6875, 0.5833, 0.9583, 0.75, 0.9635, 0.75, 0.9635, 1.0, 0.9583, 0.9166, 0.8437, 0.75, 0.849, 0.75, 0.849, 0.8333, 0.8437, 0.8333, 0.9583, 0.5, 0.9635, 0.5, 0.9635, 0.75, 0.9583, 0.75, 0.9635, 0.5, 0.9687, 0.5, 0.9687, 0.75, 0.9635, 0.75, 0.526, 0.5, 0.5312, 0.5, 0.5312, 0.75, 0.526, 0.8333, 0.9896, 0.75, 0.9844, 0.75, 0.9844, 0.5, 0.9896, 0.5, 0.6615, 0.9999, 0.6563, 0.9999, 0.6563, 0.75, 0.6615, 0.75, 0.6146, 0.9999, 0.6094, 0.9999, 0.6094, 0.75, 0.6146, 0.75, 0.8333, 0.5, 0.8385, 0.5, 0.8385, 0.6667, 0.8333, 0.75, 0.8802, 0.9999, 0.875, 0.9999, 0.875, 0.75, 0.8802, 0.75, 0.8177, 0.75, 0.8125, 0.75, 0.8125, 0.6667, 0.8177, 0.5, 0.8021, 1.0, 0.7969, 1.0, 0.7969, 0.8333, 0.8021, 0.8333, 0.7396, 1.0, 0.7344, 1.0, 0.7344, 0.75, 0.7396, 0.75, 0.7083, 0.9999, 0.7031, 0.9999, 0.7031, 0.75, 0.7083, 0.75, 0.8437, 0.8333, 0.8385, 0.8333, 0.8385, 0.75, 0.8437, 0.75, 0.8646, 0.75, 0.8698, 0.75, 0.8698, 0.9167, 0.8646, 0.9167, 0.8698, 1.0, 0.8646, 1.0, 0.8646, 0.9167, 0.8698, 0.9167, 0.7292, 1.0, 0.724, 1.0, 0.724, 0.75, 0.7292, 0.9166, 0.974, 0.75, 0.9792, 0.75, 0.9792, 1.0, 0.974, 0.9166, 0.6458, 0.9999, 0.6406, 0.9999, 0.6406, 0.75, 0.6458, 0.75, 0.6198, 0.9999, 0.6146, 0.9999, 0.6146, 0.75, 0.6198, 0.75, 0.7604, 1.0, 0.7552, 1.0, 0.7552, 0.8333, 0.7604, 0.75])
me_plane.use_remesh_preserve_volume = False
me_plane.use_remesh_preserve_attributes = False
me_plane.use_mirror_vertex_groups = False
me_plane.update()

# ---- objects
ob_tile4 = bpy.data.objects.new('tile4', me_plane)

# ---- transforms, parenting, visibility, modifiers, constraints
ob_tile4.location = (0.0, 0.0, 0.0)
ob_tile4.scale = (25.0, 25.0, 1.0)
ob_tile4.lineart.crease_threshold = 0.0

# ---- collection membership
col_collection_1.objects.link(ob_tile4)

# ---- scene / render settings (as saved in the file)
scene.frame_start = 1; scene.frame_end = 250; scene.frame_set(1)
scene.render.engine = 'BLENDER_EEVEE_NEXT'
scene.render.resolution_percentage = 50
scene.render.dither_intensity = 0.0
scene.cycles.use_denoising = False
scene.cycles.samples = 128
scene.cycles.sampling_pattern = 'TABULATED_SOBOL'
scene.cycles.light_sampling_threshold = 0.0
scene.cycles.use_adaptive_sampling = False
scene.cycles.use_light_tree = False
scene.cycles.blur_glossy = 0.0
scene.cycles.sample_clamp_indirect = 0.0
scene.view_settings.view_transform = 'Standard'
bpy.context.view_layer.update()

# ---- added for rendering (the .blend has no active camera and no usable light): camera, sun
cam_auto = bpy.data.cameras.new('AutoCamera')
cam_auto.lens = 50.0
cam_auto.sensor_width = 36.0
cam_auto.clip_end = 1170.46
ob_auto_camera = bpy.data.objects.new('AutoCamera', cam_auto)
scene.collection.objects.link(ob_auto_camera)
ob_auto_camera.location = (66.6932, -80.0319, 60.3546)
ob_auto_camera.rotation_euler = (1.09748, -7.21219e-08, 0.694738)
scene.camera = ob_auto_camera
light_auto_sun = bpy.data.lights.new('AutoSun', 'SUN')
light_auto_sun.energy = 3.0
light_auto_sun.angle = 0.0523599
ob_auto_sun = bpy.data.objects.new('AutoSun', light_auto_sun)
scene.collection.objects.link(ob_auto_sun)
ob_auto_sun.rotation_euler = (0.872665, 0.174533, 0.523599)
bpy.context.view_layer.update()
